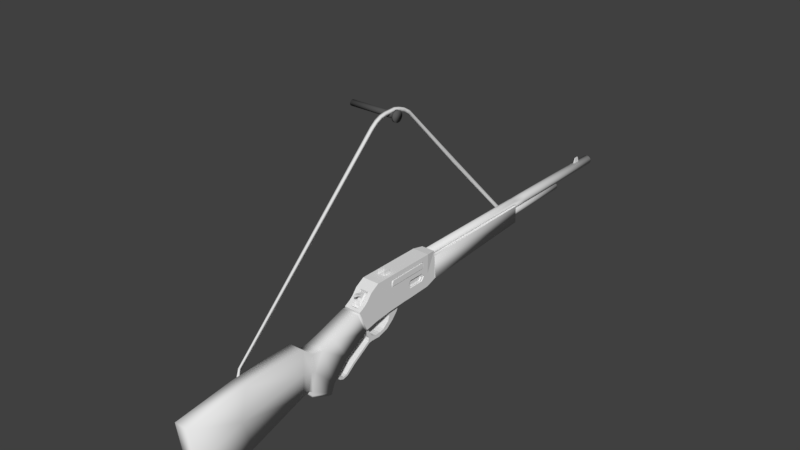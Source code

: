 # Source: gun2.blend  (saved by Blender 2.77.0; exported with 4.5.12 LTS)
import bpy
from mathutils import Matrix  # noqa: F401  (used for matrix-valued properties, if any)

bpy.ops.wm.read_factory_settings(use_empty=True)
scene = bpy.context.scene
scene.name = 'Scene'

# ---- collections
col_collection_1 = bpy.data.collections.new('Collection 1'); scene.collection.children.link(col_collection_1)

# ---- materials (node trees are filled in below, after node groups)
mat_material_001 = bpy.data.materials.new('Material.001')
mat_material_001.alpha_threshold = 0.0
mat_material_001.use_transparent_shadow = False
mat_material_001.diffuse_color = (0.1107, 0.1107, 0.1107, 1.0)
mat_material_001.roughness = 0.5
mat_material_003 = bpy.data.materials.new('Material.003')
mat_material_003.alpha_threshold = 0.0
mat_material_003.use_transparent_shadow = False
mat_material_003.roughness = 0.5
mat_material_003.specular_intensity = 0.25

# ---- material node trees

# ---- world
world_world = bpy.data.worlds.new('World'); scene.world = world_world
world_world.color = (0.05088, 0.05088, 0.05088)
world_world.use_sun_shadow = False
world_world.sun_shadow_jitter_overblur = 0.0
world_world.cycles.sampling_method = 'MANUAL'

# ---- meshes
me_cylinder = bpy.data.meshes.new('Cylinder')
me_cylinder.from_pydata([(-0.04242, 1.132, -16.55), (-0.04242, 1.132, 2.054), (0.1904, 1.109, -16.55), (0.1904, 1.109, 2.054), (0.4143, 1.041, -16.55), (0.4143, 1.041, 2.054), (0.6207, 0.9312, -16.55), (0.6207, 0.9312, 2.054), (0.8015, 0.7827, -16.55), (0.8015, 0.7827, 2.054), (0.9499, 0.6019, -16.55), (0.9499, 0.6019, 2.054), (1.06, 0.3955, -16.55), (1.06, 0.3955, 2.054), (1.128, 0.1716, -16.55), (1.128, 0.1716, 2.054), (1.151, -0.06119, -16.55), (1.151, -0.06119, 2.054), (1.128, -0.294, -16.55), (1.128, -0.294, 2.054), (1.06, -0.5179, -16.55), (1.06, -0.5179, 2.054), (0.9499, -0.7243, -16.55), (0.9499, -0.7243, 2.054), (0.8015, -0.9051, -16.55), (0.8015, -0.9051, 2.054), (0.6207, -1.054, -16.55), (0.6207, -1.054, 2.054), (0.4143, -1.164, -16.55), (0.4143, -1.164, 2.054), (0.1904, -1.232, -16.55), (0.1904, -1.232, 2.054), (-0.04242, -1.255, -16.55), (-0.04242, -1.255, 2.054), (-0.2753, -1.232, -16.55), (-0.2753, -1.232, 2.054), (-0.4992, -1.164, -16.55), (-0.4992, -1.164, 2.054), (-0.7055, -1.054, -16.55), (-0.7055, -1.054, 2.054), (-0.8864, -0.9051, -16.55), (-0.8863, -0.9051, 2.054), (-1.035, -0.7243, -16.55), (-1.035, -0.7243, 2.054), (-1.145, -0.5179, -16.55), (-1.145, -0.5179, 2.054), (-1.213, -0.294, -16.55), (-1.213, -0.294, 2.054), (-1.236, -0.06119, -16.55), (-1.236, -0.06119, 2.054), (-1.213, 0.1717, -16.55), (-1.213, 0.1717, 2.054), (-1.145, 0.3955, -16.55), (-1.145, 0.3955, 2.054), (-1.035, 0.6019, -16.55), (-1.035, 0.6019, 2.054), (-0.8863, 0.7827, -16.55), (-0.8863, 0.7827, 2.054), (-0.7055, 0.9312, -16.55), (-0.7055, 0.9312, 2.054), (-0.4991, 1.041, -16.55), (-0.4991, 1.041, 2.054), (-0.2753, 1.109, -16.55), (-0.2753, 1.109, 2.054), (-0.04242, 1.132, 3.582), (0.1904, 1.109, 3.582), (0.4143, 1.041, 3.582), (0.6207, 0.9312, 3.582), (0.8015, 0.7827, 3.582), (0.9499, 0.6019, 3.582), (1.06, 0.3955, 3.582), (1.128, 0.1716, 3.582), (1.151, -0.06119, 3.582), (1.128, -0.294, 3.582), (1.06, -0.5179, 3.582), (0.9499, -0.7243, 3.582), (0.8015, -0.9051, 3.582), (0.6207, -1.054, 3.582), (0.4143, -1.164, 3.582), (0.1904, -1.232, 3.582), (-0.04242, -1.255, 3.582), (-0.2753, -1.232, 3.582), (-0.4992, -1.164, 3.582), (-0.7055, -1.054, 3.582), (-0.8863, -0.9051, 3.582), (-1.035, -0.7243, 3.582), (-1.145, -0.5179, 3.582), (-1.213, -0.294, 3.582), (-1.236, -0.06119, 3.582), (-1.213, 0.1717, 3.582), (-1.145, 0.3955, 3.582), (-1.035, 0.6019, 3.582), (-0.8863, 0.7827, 3.582), (-0.7055, 0.9312, 3.582), (-0.4991, 1.041, 3.582), (-0.2753, 1.109, 3.582), (-0.04242, 2.191, 3.582), (0.397, 2.148, 3.582), (0.8196, 2.02, 3.582), (1.209, 1.812, 3.582), (1.55, 1.532, 3.582), (1.831, 1.19, 3.582), (2.039, 0.8008, 3.582), (2.167, 0.3783, 3.582), (2.21, -0.06119, 3.582), (2.167, -0.5006, 3.582), (2.039, -0.9232, 3.582), (1.831, -1.313, 3.582), (1.55, -1.654, 3.582), (1.209, -1.934, 3.582), (0.8196, -2.142, 3.582), (0.397, -2.27, 3.582), (-0.04242, -2.314, 3.582), (-0.4819, -2.27, 3.582), (-0.9044, -2.142, 3.582), (-1.294, -1.934, 3.582), (-1.635, -1.654, 3.582), (-1.915, -1.313, 3.582), (-2.124, -0.9232, 3.582), (-2.252, -0.5006, 3.582), (-2.295, -0.06119, 3.582), (-2.252, 0.3783, 3.582), (-2.124, 0.8008, 3.582), (-1.915, 1.19, 3.582), (-1.635, 1.532, 3.582), (-1.294, 1.812, 3.582), (-0.9044, 2.02, 3.582), (-0.4819, 2.148, 3.582), (-0.04242, 2.191, 4.588), (0.397, 2.148, 4.588), (0.8196, 2.02, 4.588), (1.209, 1.812, 4.588), (1.55, 1.532, 4.588), (1.831, 1.19, 4.588), (2.039, 0.8008, 4.588), (2.167, 0.3783, 4.588), (2.21, -0.06119, 4.588), (2.167, -0.5006, 4.588), (2.039, -0.9232, 4.588), (1.831, -1.313, 4.588), (1.55, -1.654, 4.588), (1.209, -1.934, 4.588), (0.8196, -2.142, 4.588), (0.397, -2.27, 4.588), (-0.04242, -2.314, 4.588), (-0.4819, -2.27, 4.588), (-0.9044, -2.142, 4.588), (-1.294, -1.934, 4.588), (-1.635, -1.654, 4.588), (-1.915, -1.313, 4.588), (-2.124, -0.9232, 4.588), (-2.252, -0.5006, 4.588), (-2.295, -0.06119, 4.588), (-2.252, 0.3783, 4.588), (-2.124, 0.8008, 4.588), (-1.915, 1.19, 4.588), (-1.635, 1.532, 4.588), (-1.294, 1.812, 4.588), (-0.9044, 2.02, 4.588), (-0.4819, 2.148, 4.588)], [], [(0, 1, 3, 2), (2, 3, 5, 4), (4, 5, 7, 6), (6, 7, 9, 8), (8, 9, 11, 10), (10, 11, 13, 12), (12, 13, 15, 14), (14, 15, 17, 16), (16, 17, 19, 18), (18, 19, 21, 20), (20, 21, 23, 22), (22, 23, 25, 24), (24, 25, 27, 26), (26, 27, 29, 28), (28, 29, 31, 30), (30, 31, 33, 32), (32, 33, 35, 34), (34, 35, 37, 36), (36, 37, 39, 38), (38, 39, 41, 40), (40, 41, 43, 42), (42, 43, 45, 44), (44, 45, 47, 46), (46, 47, 49, 48), (48, 49, 51, 50), (50, 51, 53, 52), (52, 53, 55, 54), (54, 55, 57, 56), (56, 57, 59, 58), (58, 59, 61, 60), (19, 17, 72, 73), (60, 61, 63, 62), (62, 63, 1, 0), (0, 2, 4, 6, 8, 10, 12, 14, 16, 18, 20, 22, 24, 26, 28, 30, 32, 34, 36, 38, 40, 42, 44, 46, 48, 50, 52, 54, 56, 58, 60, 62), (75, 74, 106, 107), (37, 35, 81, 82), (55, 53, 90, 91), (11, 9, 68, 69), (29, 27, 77, 78), (47, 45, 86, 87), (3, 1, 64, 65), (1, 63, 95, 64), (21, 19, 73, 74), (39, 37, 82, 83), (57, 55, 91, 92), (13, 11, 69, 70), (31, 29, 78, 79), (49, 47, 87, 88), (5, 3, 65, 66), (23, 21, 74, 75), (41, 39, 83, 84), (59, 57, 92, 93), (15, 13, 70, 71), (33, 31, 79, 80), (51, 49, 88, 89), (7, 5, 66, 67), (25, 23, 75, 76), (43, 41, 84, 85), (61, 59, 93, 94), (17, 15, 71, 72), (35, 33, 80, 81), (53, 51, 89, 90), (9, 7, 67, 68), (27, 25, 76, 77), (45, 43, 85, 86), (63, 61, 94, 95), (110, 109, 141, 142), (89, 88, 120, 121), (76, 75, 107, 108), (90, 89, 121, 122), (77, 76, 108, 109), (91, 90, 122, 123), (78, 77, 109, 110), (65, 64, 96, 97), (92, 91, 123, 124), (79, 78, 110, 111), (66, 65, 97, 98), (93, 92, 124, 125), (80, 79, 111, 112), (67, 66, 98, 99), (94, 93, 125, 126), (81, 80, 112, 113), (68, 67, 99, 100), (95, 94, 126, 127), (82, 81, 113, 114), (69, 68, 100, 101), (64, 95, 127, 96), (83, 82, 114, 115), (70, 69, 101, 102), (84, 83, 115, 116), (71, 70, 102, 103), (85, 84, 116, 117), (72, 71, 103, 104), (86, 85, 117, 118), (73, 72, 104, 105), (87, 86, 118, 119), (74, 73, 105, 106), (88, 87, 119, 120), (129, 128, 159, 158, 157, 156, 155, 154, 153, 152, 151, 150, 149, 148, 147, 146, 145, 144, 143, 142, 141, 140, 139, 138, 137, 136, 135, 134, 133, 132, 131, 130), (97, 96, 128, 129), (124, 123, 155, 156), (111, 110, 142, 143), (98, 97, 129, 130), (125, 124, 156, 157), (112, 111, 143, 144), (99, 98, 130, 131), (126, 125, 157, 158), (113, 112, 144, 145), (100, 99, 131, 132), (127, 126, 158, 159), (114, 113, 145, 146), (101, 100, 132, 133), (96, 127, 159, 128), (115, 114, 146, 147), (102, 101, 133, 134), (116, 115, 147, 148), (103, 102, 134, 135), (117, 116, 148, 149), (104, 103, 135, 136), (118, 117, 149, 150), (105, 104, 136, 137), (119, 118, 150, 151), (106, 105, 137, 138), (120, 119, 151, 152), (107, 106, 138, 139), (121, 120, 152, 153), (108, 107, 139, 140), (122, 121, 153, 154), (109, 108, 140, 141), (123, 122, 154, 155)])
me_cylinder.polygons.foreach_set('use_smooth', [True] * 130)
me_cylinder.materials.append(mat_material_001)
me_cylinder.use_remesh_preserve_volume = False
me_cylinder.use_remesh_preserve_attributes = False
me_cylinder.use_mirror_vertex_groups = False
me_cylinder.update()
me_cube_001 = bpy.data.meshes.new('Cube.001')
me_cube_001.from_pydata([(-0.7661, -4.029, -1.274), (-0.7661, -4.829, 0.6383), (-0.7661, -2.945, -1.063), (-0.7661, -3.961, 1.194), (0.7661, -4.029, -1.274), (0.7661, -4.829, 0.6383), (0.7661, -2.945, -1.063), (0.7661, -3.961, 1.194), (-0.7661, -1.261, -0.8953), (-0.7661, -3.485, 1.769), (0.7661, -1.261, -0.8953), (0.7661, -3.485, 1.769), (-0.7661, -4.294, 0.9298), (-0.7661, -3.575, -1.196), (0.7661, -4.294, 0.9298), (0.7661, -3.575, -1.196), (-0.7661, 0.571, -0.8054), (-0.7661, -2.669, 2.252), (0.7661, 0.571, -0.8054), (0.7661, -2.669, 2.252), (-0.7661, 1.056, -0.8125), (-0.7661, 1.062, 2.245), (0.7661, 1.056, -0.8125), (0.7661, 1.062, 2.245), (-0.7661, 3.424, -0.7203), (-0.7661, 3.48, 2.24), (0.7661, 3.424, -0.7203), (0.7661, 3.48, 2.24), (-0.7661, 4.413, -0.3865), (-0.6104, 4.439, 2.115), (0.7661, 4.413, -0.3865), (0.6104, 4.439, 2.115), (-0.4131, -3.47, 1.769), (0.4523, -3.483, 1.769), (-0.4452, -3.965, 1.194), (0.4752, -3.964, 1.194), (0.4325, -4.293, 0.9298), (-0.4464, -4.305, 0.9298), (0.3311, -4.625, 0.7568), (-0.3232, -4.613, 0.7489), (-0.3154, -3.347, 1.301), (0.3506, -3.357, 1.301), (-0.3402, -3.728, 0.8589), (0.3683, -3.728, 0.8589), (0.3354, -3.981, 0.6554), (-0.341, -3.99, 0.6554), (0.2573, -4.236, 0.5222), (-0.2462, -4.227, 0.5161), (0.7661, 3.447, 0.4792), (0.7661, 1.058, 0.418), (0.7661, 2.961, 0.418), (0.7661, 2.71, 0.07609), (0.7661, 1.225, 0.07609), (0.7661, 1.225, 0.7927), (0.7661, 2.71, 0.7927), (0.6813, 2.961, 0.418), (0.6813, 2.71, 0.07609), (0.6813, 1.225, 0.07609), (0.6813, 1.058, 0.418), (0.6813, 1.225, 0.7927), (0.6813, 2.71, 0.7927), (0.6813, 2.757, 0.4203), (0.6813, 2.558, 0.1495), (0.6813, 1.382, 0.1495), (0.6813, 1.25, 0.4203), (0.6813, 1.382, 0.717), (0.6813, 2.558, 0.717), (0.5646, 2.757, 0.4203), (0.5646, 2.558, 0.1495), (0.5646, 1.382, 0.1495), (0.5646, 1.25, 0.4203), (0.5646, 1.382, 0.717), (0.5646, 2.558, 0.717), (0.7661, 1.061, 1.828), (0.7661, 1.06, 1.225), (0.7661, 2.788, 1.846), (0.7661, 2.757, 1.232), (0.7661, 2.869, 1.359), (0.7661, 2.89, 1.526), (0.7661, 2.844, 1.719), (0.7661, -1.014, 1.806), (0.7661, -1.105, 1.638), (0.7661, -1.11, 1.323), (0.7661, -1.07, 1.216), (0.6713, 1.061, 1.828), (0.6713, 1.06, 1.225), (0.6713, 2.788, 1.846), (0.6713, 2.757, 1.232), (0.6713, 2.869, 1.359), (0.6713, 2.89, 1.526), (0.6713, 2.844, 1.719), (0.6713, -1.014, 1.806), (0.6713, -1.105, 1.638), (0.6713, -1.11, 1.323), (0.6713, -1.07, 1.216), (0.6713, 1.062, 1.785), (0.6713, 1.061, 1.266), (0.6713, 2.755, 1.8), (0.6713, 2.725, 1.272), (0.6713, 2.835, 1.381), (0.6713, 2.855, 1.525), (0.6713, 2.81, 1.691), (0.6713, -0.9735, 1.766), (0.6713, -1.063, 1.621), (0.6713, -1.068, 1.351), (0.6713, -1.028, 1.259), (0.8233, 1.063, 1.773), (0.8233, 1.062, 1.278), (0.8233, 2.681, 1.788), (0.8233, 2.652, 1.283), (0.8233, 2.757, 1.387), (0.8233, 2.776, 1.525), (0.8233, 2.733, 1.684), (0.8233, -0.8815, 1.755), (0.8233, -0.9672, 1.617), (0.8233, -0.972, 1.358), (0.8233, -0.9339, 1.271), (-0.3517, -1.403, 2.209), (-0.3517, -1.403, 2.582), (-0.3517, -0.7466, 2.209), (-0.3517, -0.7466, 2.582), (0.3044, -1.403, 2.209), (0.3044, -1.403, 2.582), (0.3044, -0.7466, 2.209), (0.3044, -0.7466, 2.582), (-0.2707, -0.7466, 2.582), (-0.2707, -0.7466, 2.209), (-0.2707, -1.403, 2.582), (-0.2707, -1.403, 2.209), (0.2269, -0.7466, 2.582), (0.2269, -1.403, 2.209), (0.2269, -0.7466, 2.209), (0.2269, -1.403, 2.582), (-0.2316, -0.7466, 2.209), (-0.201, -1.403, 2.276), (-0.201, -0.7466, 2.276), (-0.2316, -1.403, 2.209), (0.1601, -0.7466, 2.276), (0.1907, -1.403, 2.209), (0.1907, -0.7466, 2.209), (0.1601, -1.403, 2.276), (-0.2495, -3.517, 1.612), (0.2799, -3.525, 1.611), (-0.2691, -3.847, 1.218), (0.2939, -3.846, 1.218), (0.2678, -4.037, 1.044), (-0.2698, -4.044, 1.044), (0.2058, -4.185, 0.8462), (-0.1945, -4.178, 0.8419), (-0.1638, -3.625, 1.621), (0.1892, -3.63, 1.62), (-0.1769, -3.848, 1.331), (0.1986, -3.848, 1.331), (0.1811, -3.975, 1.215), (-0.1773, -3.98, 1.214), (0.1398, -4.074, 1.083), (-0.1271, -4.069, 1.08), (-0.1638, -3.8, 1.637), (0.1892, -3.805, 1.637), (-0.1769, -3.948, 1.385), (0.1985, -3.948, 1.385), (0.1811, -3.966, 1.276), (-0.1773, -3.971, 1.275), (-0.1652, -4.022, 1.668), (0.1877, -4.028, 1.668), (-0.1783, -4.072, 1.493), (0.1971, -4.071, 1.493), (-0.148, -4.273, 1.757), (0.1671, -4.278, 1.757), (-0.1597, -4.301, 1.65), (0.1754, -4.301, 1.65), (-0.1144, -4.452, 1.768), (0.1299, -4.455, 1.768), (-0.1234, -4.46, 1.663), (0.1363, -4.46, 1.663), (-0.06536, -4.626, 1.728), (0.07769, -4.628, 1.728), (-0.07067, -4.631, 1.667), (0.08148, -4.631, 1.667), (-0.712, -4.058, -1.206), (-0.712, -4.801, 0.5708), (0.712, -4.058, -1.206), (0.712, -4.801, 0.5708), (-0.7899, -4.253, -1.449), (-0.7899, -5.078, 0.5226), (0.7899, -4.253, -1.449), (0.7899, -5.078, 0.5226), (-0.7899, -6.368, -2.635), (-0.7899, -7.777, -0.3285), (0.7899, -6.368, -2.635), (0.7899, -7.777, -0.3285), (-0.7899, -7.876, -4.209), (-0.7899, -9.048, -0.6547), (0.7899, -7.876, -4.209), (0.7899, -9.048, -0.6547), (-0.7899, -8.103, -4.742), (-0.7899, -9.837, -2.145), (0.7899, -8.103, -4.742), (0.7899, -9.837, -2.145), (-0.7899, -8.196, -5.038), (-0.7899, -10.26, -4.031), (0.7899, -8.196, -5.038), (0.7899, -10.26, -4.031), (-0.6614, -8.449, -5.102), (-0.6614, -10.18, -4.259), (0.6614, -8.449, -5.102), (0.6614, -10.18, -4.259), (-0.7899, -10.24, -3.676), (0.7899, -10.24, -3.676), (-0.7899, -8.15, -4.89), (0.7899, -8.15, -4.89), (-0.6643, -9.942, -0.5698), (0.6643, -9.942, -0.5698), (-0.6643, -10.13, -2.01), (0.6643, -10.13, -2.01), (-0.6643, -10.52, -3.526), (0.6643, -10.52, -3.526), (-0.6643, -10.93, 0.3157), (0.6643, -10.93, 0.3157), (-0.6643, -10.95, -1.808), (0.6643, -10.95, -1.808), (-0.6643, -11.07, -3.688), (0.6643, -11.07, -3.688), (-0.6643, -16.61, 0.1767), (0.6643, -16.61, 0.1767), (-0.6643, -17.13, -2.537), (0.6643, -17.13, -2.537), (-0.6643, -16.27, -5.357), (0.6643, -16.27, -5.357), (-0.6643, -21.84, -0.4351), (0.6643, -21.84, -0.4351), (-0.6643, -21.36, -3.76), (0.6643, -21.36, -3.76), (-0.6643, -21.81, -7.127), (0.6643, -21.81, -7.127), (-0.7142, 4.414, -0.3018), (-0.6452, 4.438, 1.568), (0.7142, 4.414, -0.3018), (0.645, 4.438, 1.568), (-0.7687, 4.489, -0.3914), (-0.609, 4.522, 1.586), (0.7687, 4.489, -0.3914), (0.609, 4.522, 1.586), (-0.4579, 16.47, -0.03816), (-0.4336, 16.43, 1.572), (0.4579, 16.47, -0.03816), (0.4336, 16.43, 1.572), (-0.02234, 16.45, 2.111), (-0.02234, 4.466, 2.111), (0.05667, 16.45, 2.106), (0.05667, 4.466, 2.106), (0.1326, 16.45, 2.09), (0.1326, 4.466, 2.09), (0.2027, 16.45, 2.065), (0.2027, 4.466, 2.065), (0.264, 16.45, 2.03), (0.264, 4.466, 2.03), (0.3144, 16.45, 1.988), (0.3144, 4.466, 1.988), (0.3518, 16.45, 1.94), (0.3518, 4.466, 1.94), (0.3749, 16.45, 1.888), (0.3749, 4.466, 1.888), (0.3827, 16.45, 1.834), (0.3827, 4.466, 1.834), (0.3749, 16.45, 1.78), (0.3749, 4.466, 1.78), (0.3518, 16.45, 1.728), (0.3518, 4.466, 1.728), (0.3144, 16.45, 1.68), (0.3144, 4.466, 1.68), (0.264, 16.45, 1.638), (0.264, 4.466, 1.638), (0.2027, 16.45, 1.604), (0.2027, 4.466, 1.604), (0.1326, 16.45, 1.578), (0.1326, 4.466, 1.578), (0.05667, 16.45, 1.562), (0.05667, 4.466, 1.562), (-0.02234, 16.45, 1.557), (-0.02234, 4.466, 1.557), (-0.1014, 16.45, 1.562), (-0.1014, 4.466, 1.562), (-0.1773, 16.45, 1.578), (-0.1773, 4.466, 1.578), (-0.2473, 16.45, 1.604), (-0.2473, 4.466, 1.604), (-0.3087, 16.45, 1.638), (-0.3087, 4.466, 1.638), (-0.3591, 16.45, 1.68), (-0.3591, 4.466, 1.68), (-0.3965, 16.45, 1.728), (-0.3965, 4.466, 1.728), (-0.4196, 16.45, 1.78), (-0.4196, 4.466, 1.78), (-0.4273, 16.45, 1.834), (-0.4273, 4.466, 1.834), (-0.4196, 16.45, 1.888), (-0.4196, 4.466, 1.888), (-0.3965, 16.45, 1.94), (-0.3965, 4.466, 1.94), (-0.3591, 16.45, 1.988), (-0.3591, 4.466, 1.988), (-0.3087, 16.45, 2.03), (-0.3087, 4.466, 2.03), (-0.2473, 16.45, 2.065), (-0.2473, 4.466, 2.065), (-0.1773, 16.45, 2.09), (-0.1773, 4.466, 2.09), (-0.1014, 16.45, 2.106), (-0.1014, 4.466, 2.106), (-0.02234, 16.47, 2.108), (0.06784, 16.47, 2.1), (0.1546, 16.47, 2.075), (0.2345, 16.47, 2.035), (0.3045, 16.47, 1.981), (0.362, 16.47, 1.914), (0.4047, 16.47, 1.839), (0.431, 16.47, 1.757), (0.4399, 16.47, 1.672), (0.431, 16.47, 1.587), (0.4047, 16.47, 1.505), (0.362, 16.47, 1.43), (0.3045, 16.47, 1.363), (0.2345, 16.47, 1.309), (0.1546, 16.47, 1.269), (0.06784, 16.47, 1.244), (-0.02234, 16.47, 1.236), (-0.1125, 16.47, 1.244), (-0.1992, 16.47, 1.269), (-0.2792, 16.47, 1.309), (-0.3492, 16.47, 1.363), (-0.4067, 16.47, 1.43), (-0.4494, 16.47, 1.505), (-0.4757, 16.47, 1.587), (-0.4846, 16.47, 1.672), (-0.4757, 16.47, 1.757), (-0.4494, 16.47, 1.839), (-0.4067, 16.47, 1.914), (-0.3492, 16.47, 1.981), (-0.2792, 16.47, 2.035), (-0.1992, 16.47, 2.075), (-0.1125, 16.47, 2.1), (-0.02234, 17.84, 2.108), (0.06784, 17.84, 2.1), (0.1546, 17.84, 2.075), (0.2345, 17.84, 2.035), (0.3045, 17.84, 1.981), (0.362, 17.84, 1.914), (0.4047, 17.84, 1.839), (0.431, 17.84, 1.757), (0.4399, 17.84, 1.672), (0.431, 17.84, 1.587), (0.4047, 17.84, 1.505), (0.362, 17.84, 1.43), (0.3045, 17.84, 1.363), (0.2345, 17.84, 1.309), (0.1546, 17.84, 1.269), (0.06784, 17.84, 1.244), (-0.02234, 17.84, 1.236), (-0.1125, 17.84, 1.244), (-0.1992, 17.84, 1.269), (-0.2792, 17.84, 1.309), (-0.3492, 17.84, 1.363), (-0.4067, 17.84, 1.43), (-0.4494, 17.84, 1.505), (-0.4757, 17.84, 1.587), (-0.4846, 17.84, 1.672), (-0.4757, 17.84, 1.757), (-0.4494, 17.84, 1.839), (-0.4067, 17.84, 1.914), (-0.3492, 17.84, 1.981), (-0.2792, 17.84, 2.035), (-0.1992, 17.84, 2.075), (-0.1125, 17.84, 2.1), (-0.02234, 29.15, 2.108), (0.06784, 29.15, 2.1), (0.1546, 29.15, 2.075), (0.2345, 29.15, 2.035), (0.3045, 29.15, 1.981), (0.362, 29.15, 1.914), (0.4047, 29.15, 1.839), (0.431, 29.15, 1.757), (0.4399, 29.15, 1.672), (0.431, 29.15, 1.587), (0.4047, 29.15, 1.505), (0.362, 29.15, 1.43), (0.3045, 29.15, 1.363), (0.2345, 29.15, 1.309), (0.1546, 29.15, 1.269), (0.06784, 29.15, 1.244), (-0.02234, 29.15, 1.236), (-0.1125, 29.15, 1.244), (-0.1992, 29.15, 1.269), (-0.2792, 29.15, 1.309), (-0.3492, 29.15, 1.363), (-0.4067, 29.15, 1.43), (-0.4494, 29.15, 1.505), (-0.4757, 29.15, 1.587), (-0.4846, 29.15, 1.672), (-0.4757, 29.15, 1.757), (-0.4494, 29.15, 1.839), (-0.4067, 29.15, 1.914), (-0.3492, 29.15, 1.981), (-0.2792, 29.15, 2.035), (-0.1992, 29.15, 2.075), (-0.1125, 29.15, 2.1), (-0.02234, 16.36, 1.24), (0.05522, 16.36, 1.233), (0.1298, 16.36, 1.211), (0.1985, 16.36, 1.176), (0.2588, 16.36, 1.13), (0.3082, 16.36, 1.073), (0.345, 16.36, 1.008), (0.3676, 16.36, 0.9376), (0.3752, 16.36, 0.8644), (0.3676, 16.36, 0.7912), (0.345, 16.36, 0.7208), (0.3082, 16.36, 0.6559), (0.2588, 16.36, 0.599), (0.1985, 16.36, 0.5524), (0.1298, 16.36, 0.5177), (0.05522, 16.36, 0.4963), (-0.02234, 16.36, 0.4891), (-0.09991, 16.36, 0.4963), (-0.1745, 16.36, 0.5177), (-0.2432, 16.36, 0.5524), (-0.3035, 16.36, 0.599), (-0.3529, 16.36, 0.6559), (-0.3897, 16.36, 0.7208), (-0.4123, 16.36, 0.7912), (-0.4199, 16.36, 0.8644), (-0.4123, 16.36, 0.9376), (-0.3897, 16.36, 1.008), (-0.3529, 16.36, 1.073), (-0.3035, 16.36, 1.13), (-0.2432, 16.36, 1.176), (-0.1745, 16.36, 1.211), (-0.09991, 16.36, 1.233), (-0.02234, 23.36, 1.34), (0.05522, 23.36, 1.333), (0.1298, 23.36, 1.312), (0.1985, 23.36, 1.277), (0.2588, 23.36, 1.23), (0.3082, 23.36, 1.173), (0.345, 23.36, 1.108), (0.3676, 23.36, 1.038), (0.3752, 23.36, 0.9648), (0.3676, 23.36, 0.8916), (0.345, 23.36, 0.8212), (0.3082, 23.36, 0.7563), (0.2588, 23.36, 0.6995), (0.1985, 23.36, 0.6528), (0.1298, 23.36, 0.6181), (0.05522, 23.36, 0.5967), (-0.02234, 23.36, 0.5895), (-0.09991, 23.36, 0.5967), (-0.1745, 23.36, 0.6181), (-0.2432, 23.36, 0.6528), (-0.3035, 23.36, 0.6995), (-0.3529, 23.36, 0.7563), (-0.3897, 23.36, 0.8212), (-0.4123, 23.36, 0.8916), (-0.4199, 23.36, 0.9648), (-0.4123, 23.36, 1.038), (-0.3897, 23.36, 1.108), (-0.3529, 23.36, 1.173), (-0.3035, 23.36, 1.23), (-0.2432, 23.36, 1.277), (-0.1745, 23.36, 1.312), (-0.09991, 23.36, 1.333), (0.01183, 27.35, 2.58), (0.0463, 27.5, 2.082), (0.01183, 26.94, 2.58), (0.0463, 26.79, 2.088), (-0.05652, 27.35, 2.58), (-0.09098, 27.5, 2.082), (-0.05652, 26.94, 2.58), (-0.09098, 26.79, 2.088), (-0.02234, 29.15, 2.006), (0.04678, 29.15, 2.0), (0.1132, 29.15, 1.981), (0.1745, 29.15, 1.95), (0.2282, 29.15, 1.908), (0.2722, 29.15, 1.858), (0.305, 29.15, 1.8), (0.3251, 29.15, 1.737), (0.332, 29.15, 1.672), (0.3251, 29.15, 1.607), (0.305, 29.15, 1.544), (0.2722, 29.15, 1.486), (0.2282, 29.15, 1.436), (0.1745, 29.15, 1.394), (0.1132, 29.15, 1.363), (0.04678, 29.15, 1.344), (-0.02234, 29.15, 1.338), (-0.09146, 29.15, 1.344), (-0.1579, 29.15, 1.363), (-0.2192, 29.15, 1.394), (-0.2729, 29.15, 1.436), (-0.3169, 29.15, 1.486), (-0.3497, 29.15, 1.544), (-0.3698, 29.15, 1.607), (-0.3766, 29.15, 1.672), (-0.3698, 29.15, 1.737), (-0.3497, 29.15, 1.8), (-0.3169, 29.15, 1.858), (-0.2729, 29.15, 1.908), (-0.2192, 29.15, 1.95), (-0.1579, 29.15, 1.981), (-0.09146, 29.15, 2.0), (-0.02234, 19.48, 2.006), (0.04678, 19.48, 2.0), (0.1132, 19.48, 1.981), (0.1745, 19.48, 1.95), (0.2282, 19.48, 1.908), (0.2722, 19.48, 1.858), (0.305, 19.48, 1.8), (0.3251, 19.48, 1.737), (0.332, 19.48, 1.672), (0.3251, 19.48, 1.607), (0.305, 19.48, 1.544), (0.2722, 19.48, 1.486), (0.2282, 19.48, 1.435), (0.1745, 19.48, 1.394), (0.1132, 19.48, 1.363), (0.04678, 19.48, 1.344), (-0.02234, 19.48, 1.338), (-0.09146, 19.48, 1.344), (-0.1579, 19.48, 1.363), (-0.2192, 19.48, 1.394), (-0.2729, 19.48, 1.435), (-0.3169, 19.48, 1.486), (-0.3497, 19.48, 1.544), (-0.3698, 19.48, 1.607), (-0.3766, 19.48, 1.672), (-0.3698, 19.48, 1.737), (-0.3497, 19.48, 1.8), (-0.3169, 19.48, 1.858), (-0.2729, 19.48, 1.908), (-0.2192, 19.48, 1.95), (-0.1579, 19.48, 1.981), (-0.09146, 19.48, 2.0), (-0.3675, -1.048, -1.12), (0.3675, -1.048, -1.12), (-0.3675, 0.2958, -1.035), (0.3675, 0.2958, -1.035), (0.3675, 0.571, -0.8054), (-0.3675, 0.571, -0.8054), (0.3675, -1.261, -0.8953), (-0.3675, -1.261, -0.8953), (-0.3675, -0.9022, -1.637), (0.3675, -0.9022, -1.637), (-0.3675, -0.03247, -1.656), (0.3675, -0.03247, -1.656), (-0.3675, -1.033, -2.029), (0.3675, -1.033, -2.029), (-0.3675, -0.5237, -2.191), (0.3675, -0.5237, -2.191), (-0.3675, -1.612, -2.493), (0.3675, -1.612, -2.493), (-0.3675, -1.192, -2.709), (0.3675, -1.192, -2.709), (-0.3675, -2.061, -2.625), (0.3675, -2.061, -2.625), (-0.3675, -2.168, -2.985), (0.3675, -2.168, -2.985), (-0.3675, -2.615, -2.623), (0.3675, -2.615, -2.623), (-0.3675, -3.043, -2.933), (0.3675, -3.043, -2.933), (-0.3675, -3.053, -2.445), (0.3675, -3.053, -2.445), (-0.3675, -3.368, -2.508), (0.3675, -3.368, -2.508), (-0.3675, -3.648, -1.364), (0.3675, -3.648, -1.364), (-0.3675, -3.819, -1.609), (0.3675, -3.819, -1.609), (-0.3675, -3.882, -1.258), (0.3675, -3.882, -1.258), (-0.3675, -3.923, -1.58), (0.3675, -3.923, -1.58), (-0.3675, -5.569, -2.224), (0.3675, -5.569, -2.224), (-0.3675, -5.414, -2.343), (0.3675, -5.414, -2.343), (-0.3675, -6.822, -3.127), (0.3675, -6.822, -3.127), (-0.3675, -6.683, -3.24), (0.3675, -6.683, -3.24), (-0.3675, -7.218, -3.893), (0.3675, -7.218, -3.893), (-0.3675, -6.995, -3.91), (0.3675, -6.995, -3.91), (-0.3675, -6.958, -3.575), (-0.3675, -7.138, -3.51), (0.3675, -7.138, -3.51), (0.3675, -6.958, -3.575), (-0.3675, -7.13, -4.333), (0.3675, -7.13, -4.333), (-0.3675, -6.922, -4.251), (0.3675, -6.922, -4.251), (-0.3675, -6.792, -4.637), (0.3675, -6.792, -4.637), (-0.3675, -6.68, -4.444), (0.3675, -6.68, -4.444), (-0.3675, -6.42, -4.784), (0.3675, -6.42, -4.784), (-0.3675, -6.397, -4.562), (0.3675, -6.397, -4.562), (-0.3675, -5.941, -4.677), (0.3675, -5.941, -4.677), (-0.3675, -6.084, -4.506), (0.3675, -6.084, -4.506), (-0.3675, -5.115, -4.056), (0.3675, -5.115, -4.056), (-0.3675, -5.228, -3.864), (0.3675, -5.228, -3.864), (-0.3675, -3.34, -2.972), (0.3675, -3.34, -2.972), (-0.3675, -3.453, -2.779), (0.3675, -3.453, -2.779), (-0.1508, -2.945, -1.063), (0.1508, -2.945, -1.063), (-0.1508, -3.575, -1.196), (0.1508, -3.575, -1.196), (-0.08161, -3.117, -1.157), (0.08161, -3.117, -1.157), (-0.08161, -3.459, -1.229), (0.08161, -3.459, -1.229), (-0.08161, -3.179, -1.523), (0.08161, -3.179, -1.523), (-0.08161, -3.356, -1.643), (0.08161, -3.356, -1.643), (-0.08161, -3.108, -1.862), (0.08161, -3.108, -1.862), (-0.08161, -3.206, -1.961), (0.08161, -3.206, -1.961), (-0.03346, -2.983, -2.067), (0.03346, -2.983, -2.067), (-0.03346, -3.024, -2.108), (0.03346, -3.024, -2.108), (-0.8644, -15.8, -0.9532), (-0.8644, -16.21, -0.548), (-0.8644, -15.4, -0.5441), (-0.8644, -15.81, -0.1389), (-0.5981, -15.8, -1.139), (-0.5981, -16.4, -0.5489), (-0.5981, -15.21, -0.5432), (-0.5981, -15.81, 0.04724), (-0.606, 15.67, 1.296), (-0.606, 15.91, 1.057), (-0.606, 15.43, 1.054), (-0.606, 15.67, 0.815), (-1.637, 3.702, 13.73), (-1.637, 3.771, 14.01), (-0.5899, 15.77, 1.084), (-0.589, 15.76, 1.154), (-0.7307, 15.18, 1.412), (-0.6005, 15.62, 0.9084), (-0.4487, 15.67, 0.7051), (-0.4487, 15.32, 1.054), (-0.4487, 16.02, 1.057), (-0.4487, 15.67, 1.406), (-0.8966, 15.52, 1.548), (-0.8966, 15.26, 1.355), (-0.7307, 15.44, 1.606), (-0.5878, 15.5, 1.028), (-1.534, 9.848, 7.73), (-1.534, 9.627, 7.487), (-1.384, 9.793, 7.78), (-1.384, 9.572, 7.537), (-1.384, 3.709, 14.03), (-1.384, 3.64, 13.75), (-1.637, -0.5012, 13.68), (-1.637, -0.6567, 13.92), (-1.384, -0.7105, 13.89), (-1.384, -0.555, 13.65), (-1.637, 1.487, 14.69), (-1.384, 1.424, 14.69), (-1.384, 1.395, 14.41), (-1.637, 1.458, 14.4), (-1.525, -15.26, -0.08736), (-1.427, -15.37, 0.1575), (-1.384, -15.26, 0.1591), (-1.384, -15.15, -0.08571), (-1.148, -15.83, -0.5545), (-1.051, -15.94, -0.3097), (-0.9201, -15.83, -0.308), (-1.018, -15.71, -0.5529), (-0.8285, -16.0, -0.7087), (-0.8362, -16.11, -0.4639), (-0.8291, -15.93, -0.3909), (-0.857, -15.82, -0.6357), (-1.384, 2.566, 14.6), (-1.637, 2.58, 14.31), (-1.637, 2.629, 14.59), (-1.384, 2.517, 14.32), (-1.637, 0.4151, 14.57), (-1.384, 0.4199, 14.29), (-1.384, 0.3567, 14.55), (-1.637, 0.4783, 14.31), (-1.384, 3.137, 14.39), (-1.637, 3.141, 14.1), (-1.637, 3.2, 14.38), (-1.384, 3.079, 14.11), (-1.637, 2.058, 14.72), (-1.384, 1.956, 14.45), (-1.384, 1.995, 14.73), (-1.637, 2.019, 14.44), (-1.384, 0.8903, 14.66), (-1.637, 0.9681, 14.39), (-1.637, 0.951, 14.67), (-1.384, 0.9074, 14.39), (-1.637, -0.1208, 14.33), (-1.384, -0.06756, 14.05), (-1.384, -0.1769, 14.3), (-1.637, -0.01145, 14.07)], [], [(12, 3, 2, 13), (6, 2, 8, 10), (14, 5, 4, 15), (5, 1, 180, 182), (6, 15, 626, 624), (14, 7, 35, 36), (8, 9, 17, 16), (3, 34, 32, 9), (2, 3, 9, 8), (7, 6, 10, 11), (5, 14, 36, 38, 39, 37, 12, 1), (0, 13, 15, 4), (7, 14, 15, 6), (1, 12, 13, 0), (19, 18, 22, 49, 74, 83, 82, 81, 80, 73, 23), (10, 8, 550, 549), (9, 32, 33, 11, 19, 17), (11, 10, 18, 19), (22, 20, 24, 26), (16, 17, 21, 20), (18, 16, 20, 22), (17, 19, 23, 21), (25, 27, 31, 29), (21, 23, 27, 25), (23, 73, 75, 27), (20, 21, 25, 24), (31, 30, 237, 238), (27, 48, 26, 30, 31), (24, 25, 29, 28), (26, 24, 28, 30), (47, 46, 147, 148), (33, 32, 40, 41), (37, 34, 3, 12), (32, 34, 42, 40), (34, 37, 45, 42), (33, 35, 7, 11), (43, 41, 142, 144), (44, 43, 144, 145), (37, 39, 47, 45), (38, 36, 44, 46), (36, 35, 43, 44), (35, 33, 41, 43), (39, 38, 46, 47), (58, 57, 63, 64), (48, 50, 51, 52, 49, 22, 26), (54, 53, 59, 60), (49, 52, 57, 58), (51, 50, 55, 56), (50, 54, 60, 55), (53, 49, 58, 59), (52, 51, 56, 57), (63, 62, 68, 69), (56, 55, 61, 62), (55, 60, 66, 61), (59, 58, 64, 65), (57, 56, 62, 63), (60, 59, 65, 66), (70, 69, 68, 67, 72, 71), (66, 65, 71, 72), (64, 63, 69, 70), (62, 61, 67, 68), (61, 66, 72, 67), (65, 64, 70, 71), (90, 86, 97, 101), (27, 75, 79, 78, 77, 76, 74, 49, 53, 54, 50, 48), (83, 74, 85, 94), (77, 78, 89, 88), (92, 93, 104, 103), (75, 73, 84, 86), (80, 81, 92, 91), (78, 79, 90, 89), (74, 76, 87, 85), (81, 82, 93, 92), (79, 75, 86, 90), (76, 77, 88, 87), (82, 83, 94, 93), (73, 80, 91, 84), (105, 96, 107, 116), (99, 100, 111, 110), (87, 88, 99, 98), (93, 94, 105, 104), (84, 91, 102, 95), (88, 89, 100, 99), (94, 85, 96, 105), (86, 84, 95, 97), (91, 92, 103, 102), (89, 90, 101, 100), (85, 87, 98, 96), (107, 109, 110, 111, 112, 108, 106), (106, 113, 114, 115, 116, 107), (97, 95, 106, 108), (102, 103, 114, 113), (100, 101, 112, 111), (96, 98, 109, 107), (103, 104, 115, 114), (101, 97, 108, 112), (98, 99, 110, 109), (104, 105, 116, 115), (95, 102, 113, 106), (118, 120, 119, 117), (129, 124, 123, 131), (124, 122, 121, 123), (127, 118, 117, 128), (127, 125, 120, 118), (134, 135, 125, 127), (134, 127, 128, 136), (120, 125, 126, 119), (122, 132, 130, 121), (122, 124, 129, 132), (137, 129, 131, 139), (125, 135, 133, 126), (140, 134, 136, 138), (140, 137, 135, 134), (132, 129, 137, 140), (132, 140, 138, 130), (135, 137, 139, 133), (147, 145, 153, 155), (146, 148, 156, 154), (141, 143, 151, 149), (42, 45, 146, 143), (41, 40, 141, 142), (40, 42, 143, 141), (45, 47, 148, 146), (46, 44, 145, 147), (154, 153, 161, 162), (154, 156, 155, 153), (151, 154, 162, 159), (145, 144, 152, 153), (144, 142, 150, 152), (148, 147, 155, 156), (143, 146, 154, 151), (142, 141, 149, 150), (161, 160, 159, 162), (157, 159, 165, 163), (150, 149, 157, 158), (149, 151, 159, 157), (153, 152, 160, 161), (152, 150, 158, 160), (163, 165, 169, 167), (158, 157, 163, 164), (160, 158, 164, 166), (159, 160, 166, 165), (169, 170, 174, 173), (165, 166, 170, 169), (166, 164, 168, 170), (164, 163, 167, 168), (174, 172, 176, 178), (170, 168, 172, 174), (168, 167, 171, 172), (167, 169, 173, 171), (175, 177, 178, 176), (172, 171, 175, 176), (171, 173, 177, 175), (173, 174, 178, 177), (179, 181, 185, 183), (4, 5, 182, 181), (1, 0, 179, 180), (0, 4, 181, 179), (186, 184, 188, 190), (181, 182, 186, 185), (182, 180, 184, 186), (180, 179, 183, 184), (188, 187, 191, 192), (184, 183, 187, 188), (183, 185, 189, 187), (185, 186, 190, 189), (191, 193, 197, 195), (187, 189, 193, 191), (189, 190, 194, 193), (190, 188, 192, 194), (208, 207, 200, 202), (193, 194, 198, 197), (196, 207, 215, 213), (192, 191, 195, 196), (199, 201, 205, 203), (207, 209, 199, 200), (209, 210, 201, 199), (210, 208, 202, 201), (206, 204, 203, 205), (201, 202, 206, 205), (202, 200, 204, 206), (200, 199, 203, 204), (197, 198, 208, 210), (195, 197, 210, 209), (196, 195, 209, 207), (198, 194, 212, 214), (211, 213, 219, 217), (213, 215, 221, 219), (208, 198, 214, 216), (207, 208, 216, 215), (192, 196, 213, 211), (194, 192, 211, 212), (222, 220, 226, 228), (221, 222, 228, 227), (215, 216, 222, 221), (216, 214, 220, 222), (214, 212, 218, 220), (212, 211, 217, 218), (223, 225, 231, 229), (225, 227, 233, 231), (220, 218, 224, 226), (218, 217, 223, 224), (219, 221, 227, 225), (217, 219, 225, 223), (230, 229, 231, 232), (232, 231, 233, 234), (227, 228, 234, 233), (228, 226, 232, 234), (226, 224, 230, 232), (224, 223, 229, 230), (237, 235, 239, 241), (28, 29, 236, 235), (30, 28, 235, 237), (242, 241, 245, 246), (236, 238, 242, 240), (238, 237, 241, 242), (235, 236, 240, 239), (244, 246, 245, 243), (239, 240, 244, 243), (241, 239, 243, 245), (240, 242, 246, 244), (247, 248, 250, 249), (249, 250, 252, 251), (251, 252, 254, 253), (253, 254, 256, 255), (255, 256, 258, 257), (257, 258, 260, 259), (259, 260, 262, 261), (261, 262, 264, 263), (263, 264, 266, 265), (265, 266, 268, 267), (267, 268, 270, 269), (269, 270, 272, 271), (271, 272, 274, 273), (273, 274, 276, 275), (275, 276, 278, 277), (277, 278, 280, 279), (279, 280, 282, 281), (281, 282, 284, 283), (283, 284, 286, 285), (285, 286, 288, 287), (287, 288, 290, 289), (289, 290, 292, 291), (291, 292, 294, 293), (293, 294, 296, 295), (295, 296, 298, 297), (297, 298, 300, 299), (299, 300, 302, 301), (301, 302, 304, 303), (303, 304, 306, 305), (305, 306, 308, 307), (250, 248, 310, 308, 306, 304, 302, 300, 298, 296, 294, 292, 290, 288, 286, 284, 282, 280, 278, 276, 274, 272, 270, 268, 266, 264, 262, 260, 258, 256, 254, 252), (31, 238, 236, 29), (307, 308, 310, 309), (309, 310, 248, 247), (259, 261, 318, 317), (314, 315, 347, 346), (277, 279, 327, 326), (295, 297, 336, 335), (251, 253, 314, 313), (269, 271, 323, 322), (287, 289, 332, 331), (305, 307, 341, 340), (261, 263, 319, 318), (279, 281, 328, 327), (297, 299, 337, 336), (253, 255, 315, 314), (271, 273, 324, 323), (289, 291, 333, 332), (307, 309, 342, 341), (263, 265, 320, 319), (281, 283, 329, 328), (299, 301, 338, 337), (255, 257, 316, 315), (273, 275, 325, 324), (291, 293, 334, 333), (247, 249, 312, 311), (309, 247, 311, 342), (265, 267, 321, 320), (283, 285, 330, 329), (301, 303, 339, 338), (257, 259, 317, 316), (275, 277, 326, 325), (293, 295, 335, 334), (249, 251, 313, 312), (267, 269, 322, 321), (285, 287, 331, 330), (303, 305, 340, 339), (349, 350, 382, 381), (341, 342, 374, 373), (328, 329, 361, 360), (315, 316, 348, 347), (342, 311, 343, 374), (329, 330, 362, 361), (316, 317, 349, 348), (330, 331, 363, 362), (317, 318, 350, 349), (331, 332, 364, 363), (318, 319, 351, 350), (332, 333, 365, 364), (319, 320, 352, 351), (333, 334, 366, 365), (320, 321, 353, 352), (334, 335, 367, 366), (321, 322, 354, 353), (335, 336, 368, 367), (322, 323, 355, 354), (336, 337, 369, 368), (323, 324, 356, 355), (337, 338, 370, 369), (324, 325, 357, 356), (311, 312, 344, 343), (338, 339, 371, 370), (325, 326, 358, 357), (312, 313, 345, 344), (339, 340, 372, 371), (326, 327, 359, 358), (313, 314, 346, 345), (340, 341, 373, 372), (327, 328, 360, 359), (405, 406, 510, 509), (363, 364, 396, 395), (350, 351, 383, 382), (364, 365, 397, 396), (351, 352, 384, 383), (365, 366, 398, 397), (352, 353, 385, 384), (366, 367, 399, 398), (353, 354, 386, 385), (367, 368, 400, 399), (354, 355, 387, 386), (368, 369, 401, 400), (355, 356, 388, 387), (369, 370, 402, 401), (356, 357, 389, 388), (343, 344, 376, 375), (370, 371, 403, 402), (357, 358, 390, 389), (344, 345, 377, 376), (371, 372, 404, 403), (358, 359, 391, 390), (345, 346, 378, 377), (372, 373, 405, 404), (359, 360, 392, 391), (346, 347, 379, 378), (373, 374, 406, 405), (360, 361, 393, 392), (347, 348, 380, 379), (374, 343, 375, 406), (361, 362, 394, 393), (348, 349, 381, 380), (362, 363, 395, 394), (410, 411, 443, 442), (437, 438, 470, 469), (424, 425, 457, 456), (411, 412, 444, 443), (438, 407, 439, 470), (425, 426, 458, 457), (412, 413, 445, 444), (426, 427, 459, 458), (413, 414, 446, 445), (427, 428, 460, 459), (414, 415, 447, 446), (428, 429, 461, 460), (415, 416, 448, 447), (429, 430, 462, 461), (416, 417, 449, 448), (430, 431, 463, 462), (417, 418, 450, 449), (431, 432, 464, 463), (418, 419, 451, 450), (432, 433, 465, 464), (419, 420, 452, 451), (433, 434, 466, 465), (420, 421, 453, 452), (407, 408, 440, 439), (434, 435, 467, 466), (421, 422, 454, 453), (408, 409, 441, 440), (435, 436, 468, 467), (422, 423, 455, 454), (409, 410, 442, 441), (436, 437, 469, 468), (423, 424, 456, 455), (439, 440, 441, 442, 443, 444, 445, 446, 447, 448, 449, 450, 451, 452, 453, 454, 455, 456, 457, 458, 459, 460, 461, 462, 463, 464, 465, 466, 467, 468, 469, 470), (472, 471, 473, 474), (474, 473, 477, 478), (478, 477, 475, 476), (476, 475, 471, 472), (471, 475, 477, 473), (498, 499, 531, 530), (392, 393, 497, 496), (379, 380, 484, 483), (406, 375, 479, 510), (393, 394, 498, 497), (380, 381, 485, 484), (394, 395, 499, 498), (381, 382, 486, 485), (395, 396, 500, 499), (382, 383, 487, 486), (396, 397, 501, 500), (383, 384, 488, 487), (397, 398, 502, 501), (384, 385, 489, 488), (398, 399, 503, 502), (385, 386, 490, 489), (399, 400, 504, 503), (386, 387, 491, 490), (400, 401, 505, 504), (387, 388, 492, 491), (401, 402, 506, 505), (388, 389, 493, 492), (375, 376, 480, 479), (402, 403, 507, 506), (389, 390, 494, 493), (376, 377, 481, 480), (403, 404, 508, 507), (390, 391, 495, 494), (377, 378, 482, 481), (404, 405, 509, 508), (391, 392, 496, 495), (378, 379, 483, 482), (511, 512, 513, 514, 515, 516, 517, 518, 519, 520, 521, 522, 523, 524, 525, 526, 527, 528, 529, 530, 531, 532, 533, 534, 535, 536, 537, 538, 539, 540, 541, 542), (485, 486, 518, 517), (499, 500, 532, 531), (486, 487, 519, 518), (500, 501, 533, 532), (487, 488, 520, 519), (501, 502, 534, 533), (488, 489, 521, 520), (502, 503, 535, 534), (489, 490, 522, 521), (503, 504, 536, 535), (490, 491, 523, 522), (504, 505, 537, 536), (491, 492, 524, 523), (505, 506, 538, 537), (492, 493, 525, 524), (479, 480, 512, 511), (506, 507, 539, 538), (493, 494, 526, 525), (480, 481, 513, 512), (507, 508, 540, 539), (494, 495, 527, 526), (481, 482, 514, 513), (508, 509, 541, 540), (495, 496, 528, 527), (482, 483, 515, 514), (509, 510, 542, 541), (496, 497, 529, 528), (483, 484, 516, 515), (510, 479, 511, 542), (497, 498, 530, 529), (484, 485, 517, 516), (543, 545, 553, 551), (16, 18, 547, 548), (548, 547, 546, 545), (547, 549, 544, 546), (8, 16, 548, 550), (18, 10, 549, 547), (549, 550, 543, 544), (550, 548, 545, 543), (554, 552, 556, 558), (544, 543, 551, 552), (546, 544, 552, 554), (545, 546, 554, 553), (555, 557, 561, 559), (553, 554, 558, 557), (551, 553, 557, 555), (552, 551, 555, 556), (560, 559, 563, 564), (556, 555, 559, 560), (558, 556, 560, 562), (557, 558, 562, 561), (566, 564, 568, 570), (562, 560, 564, 566), (561, 562, 566, 565), (559, 561, 565, 563), (567, 569, 573, 571), (565, 566, 570, 569), (563, 565, 569, 567), (564, 563, 567, 568), (574, 572, 576, 578), (568, 567, 571, 572), (570, 568, 572, 574), (577, 578, 582, 581), (573, 574, 578, 577), (571, 573, 577, 575), (572, 571, 575, 576), (579, 581, 585, 583), (575, 577, 581, 579), (576, 575, 579, 580), (578, 576, 580, 582), (586, 584, 588, 590), (580, 579, 583, 584), (582, 580, 584, 586), (581, 582, 586, 585), (596, 595, 593, 591), (585, 586, 590, 589), (583, 585, 589, 587), (584, 583, 587, 588), (591, 593, 601, 599), (597, 596, 591, 592), (598, 597, 592, 594), (595, 598, 594, 593), (589, 590, 598, 595), (590, 588, 597, 598), (588, 587, 596, 597), (587, 589, 595, 596), (599, 601, 605, 603), (592, 591, 599, 600), (594, 592, 600, 602), (593, 594, 602, 601), (604, 603, 607, 608), (600, 599, 603, 604), (602, 600, 604, 606), (601, 602, 606, 605), (610, 608, 612, 614), (606, 604, 608, 610), (605, 606, 610, 609), (603, 605, 609, 607), (611, 613, 617, 615), (609, 610, 614, 613), (607, 609, 613, 611), (608, 607, 611, 612), (618, 616, 620, 622), (612, 611, 615, 616), (614, 612, 616, 618), (613, 614, 618, 617), (617, 618, 622, 621), (615, 617, 621, 619), (616, 615, 619, 620), (569, 619, 621, 573), (573, 621, 622, 574), (574, 622, 620, 570), (570, 620, 619, 569), (624, 626, 630, 628), (15, 13, 625, 626), (13, 2, 623, 625), (2, 6, 624, 623), (629, 627, 631, 633), (625, 623, 627, 629), (623, 624, 628, 627), (626, 625, 629, 630), (634, 633, 637, 638), (627, 628, 632, 631), (630, 629, 633, 634), (628, 630, 634, 632), (637, 635, 639, 641), (632, 634, 638, 636), (633, 631, 635, 637), (631, 632, 636, 635), (641, 639, 640, 642), (635, 636, 640, 639), (638, 637, 641, 642), (636, 638, 642, 640), (644, 646, 645, 643), (646, 650, 649, 645), (648, 644, 643, 647), (643, 645, 649, 647), (648, 650, 646, 644), (653, 651, 652, 654), (666, 665, 657, 660), (665, 667, 658, 657), (651, 664, 663, 652), (662, 653, 654, 661), (654, 652, 663, 661), (662, 664, 651, 653), (717, 715, 676, 677), (659, 666, 660, 668), (669, 671, 667, 665), (672, 670, 666, 659), (667, 659, 668, 658), (670, 672, 674, 655), (671, 672, 659, 667), (669, 670, 655, 656), (672, 671, 673, 674), (671, 669, 656, 673), (676, 675, 683, 684), (718, 716, 678, 675), (716, 717, 677, 678), (715, 718, 675, 676), (707, 710, 682, 679), (708, 709, 680, 681), (710, 708, 681, 682), (709, 707, 679, 680), (685, 684, 688, 689), (678, 677, 685, 686), (677, 676, 684, 685), (675, 678, 686, 683), (688, 687, 691, 692), (683, 686, 690, 687), (684, 683, 687, 688), (686, 685, 689, 690), (690, 689, 693, 694), (689, 688, 692, 693), (687, 690, 694, 691), (670, 669, 665, 666), (703, 705, 697, 695), (704, 706, 698, 696), (706, 703, 695, 698), (705, 704, 696, 697), (713, 712, 702, 699), (714, 711, 701, 700), (712, 714, 700, 702), (711, 713, 699, 701), (656, 655, 704, 705), (674, 673, 703, 706), (655, 674, 706, 704), (673, 656, 705, 703), (695, 697, 707, 709), (696, 698, 708, 710), (698, 695, 709, 708), (697, 696, 710, 707), (680, 679, 713, 711), (682, 681, 714, 712), (681, 680, 711, 714), (679, 682, 712, 713), (699, 702, 718, 715), (700, 701, 717, 716), (702, 700, 716, 718), (701, 699, 715, 717)])
me_cube_001.polygons.foreach_set('use_smooth', [0, 0, 0, 0, 0, 0, 0, 0, 0, 0, 0, 0, 0, 0, 0, 0, 0, 0, 0, 0, 0, 0, 0, 0, 0, 0, 0, 0, 0, 0, 0, 0, 0, 0, 0, 0, 0, 0, 0, 0, 0, 0, 0, 0, 0, 0, 0, 0, 0, 0, 0, 0, 0, 0, 0, 0, 0, 0, 0, 0, 0, 0, 0, 0, 0, 0, 0, 0, 0, 0, 0, 0, 0, 0, 0, 0, 0, 0, 0, 0, 0, 0, 0, 0, 0, 0, 0, 0, 0, 0, 0, 0, 0, 0, 0, 0, 0, 0, 0, 0, 0, 0, 0, 0, 0, 0, 0, 0, 0, 0, 0, 0, 0, 0, 0, 0, 0, 0, 0, 0, 0, 0, 0, 0, 0, 0, 0, 0, 0, 0, 0, 0, 0, 0, 0, 0, 0, 0, 0, 0, 0, 0, 0, 0, 0, 0, 0, 0, 0, 0, 0, 0, 0, 0, 1, 0, 0, 0, 1, 1, 1, 1, 1, 1, 1, 1, 1, 1, 1, 1, 1, 1, 1, 1, 1, 1, 1, 1, 1, 1, 1, 1, 1, 1, 1, 1, 1, 1, 1, 1, 1, 1, 1, 1, 1, 1, 1, 1, 1, 1, 1, 1, 1, 1, 1, 1, 1, 1, 1, 1, 0, 0, 0, 1, 0, 0, 0, 0, 1, 1, 0, 1, 1, 1, 1, 1, 1, 1, 1, 1, 1, 1, 1, 1, 1, 1, 1, 1, 1, 1, 1, 1, 1, 1, 1, 1, 1, 1, 1, 1, 1, 1, 0, 1, 1, 1, 1, 1, 1, 1, 1, 1, 1, 1, 1, 1, 1, 1, 1, 1, 1, 1, 1, 1, 1, 1, 1, 1, 1, 1, 1, 1, 1, 1, 1, 1, 1, 1, 1, 1, 1, 1, 1, 1, 1, 1, 1, 1, 1, 1, 1, 1, 1, 1, 1, 1, 1, 1, 1, 1, 1, 1, 1, 1, 1, 1, 1, 1, 1, 1, 1, 1, 1, 1, 1, 1, 1, 1, 1, 1, 1, 1, 1, 1, 1, 1, 1, 1, 1, 1, 1, 1, 1, 1, 1, 1, 1, 1, 1, 1, 1, 1, 1, 1, 1, 1, 1, 1, 1, 1, 1, 1, 1, 1, 1, 1, 1, 1, 1, 1, 1, 1, 1, 1, 1, 1, 1, 1, 1, 1, 1, 1, 1, 1, 1, 0, 0, 0, 0, 0, 1, 1, 1, 1, 1, 1, 1, 1, 1, 1, 1, 1, 1, 1, 1, 1, 1, 1, 1, 1, 1, 1, 1, 1, 1, 1, 1, 1, 1, 1, 1, 1, 1, 1, 1, 1, 1, 1, 1, 1, 1, 1, 1, 1, 1, 1, 1, 1, 1, 1, 1, 1, 1, 1, 1, 1, 1, 1, 1, 1, 1, 1, 1, 1, 0, 0, 0, 0, 0, 0, 0, 0, 0, 0, 0, 0, 0, 0, 0, 0, 0, 0, 0, 0, 0, 0, 0, 0, 0, 0, 0, 0, 0, 0, 0, 0, 0, 0, 0, 0, 0, 0, 0, 0, 0, 0, 0, 0, 0, 0, 0, 0, 0, 0, 0, 0, 0, 0, 0, 0, 0, 0, 0, 0, 0, 0, 0, 0, 0, 0, 0, 0, 0, 0, 0, 0, 0, 0, 0, 0, 0, 0, 0, 0, 0, 0, 0, 0, 0, 0, 0, 0, 0, 0, 0, 0, 0, 0, 0, 0, 0, 0, 0, 0, 0, 0, 0, 0, 0, 0, 0, 0, 1, 1, 0, 0, 0, 0, 1, 1, 1, 1, 1, 1, 1, 1, 1, 1, 1, 1, 1, 1, 1, 1, 1, 1, 1, 1, 1, 1, 1, 1, 1, 1, 1, 1, 1, 1, 1, 1, 1, 1, 1, 1, 1, 1, 1, 1, 1, 1, 1, 1, 1, 1, 1, 1, 1, 1, 1, 1, 1, 1])
_uv = me_cube_001.uv_layers.new(name='UVMap')
_uv.uv.foreach_set('vector', [0.5951, 0.13, 0.6094, 0.1407, 0.6497, 0.04462, 0.6231, 0.03974, 0.6493, 0.1381, 0.6493, 0.0933, 0.6988, 0.0933, 0.6988, 0.1381, 0.5951, 0.13, 0.5722, 0.1183, 0.6039, 0.03694, 0.6231, 0.03974, 0.5722, 0.1183, 0.5722, 0.1183, 0.5734, 0.1154, 0.5734, 0.1154, 0.6497, 0.04462, 0.6231, 0.03974, 0.6231, 0.03974, 0.6497, 0.04462, 0.6387, 0.05866, 0.6528, 0.05866, 0.6528, 0.06835, 0.6387, 0.06977, 0.7208, 0.04989, 0.6301, 0.1644, 0.6649, 0.1839, 0.798, 0.05171, 0.6528, 0.1097, 0.6527, 0.09902, 0.678, 0.09797, 0.6777, 0.1097, 0.6497, 0.04462, 0.6094, 0.1407, 0.6301, 0.1644, 0.7208, 0.04989, 0.6094, 0.1407, 0.6497, 0.04462, 0.7208, 0.04989, 0.6301, 0.1644, 0.6184, 0.05866, 0.6387, 0.05866, 0.6387, 0.06977, 0.6262, 0.07314, 0.6264, 0.09494, 0.6383, 0.09905, 0.6386, 0.1097, 0.6184, 0.1097, 0.6039, 0.03694, 0.6231, 0.03974, 0.6231, 0.03974, 0.6039, 0.03694, 0.6094, 0.1407, 0.5951, 0.13, 0.6231, 0.03974, 0.6497, 0.04462, 0.5722, 0.1183, 0.5951, 0.13, 0.6231, 0.03974, 0.6039, 0.03694, 0.6649, 0.1839, 0.798, 0.05171, 0.8184, 0.05089, 0.8198, 0.1027, 0.8207, 0.1366, 0.7311, 0.1386, 0.7295, 0.1431, 0.7301, 0.1563, 0.7341, 0.1633, 0.8214, 0.162, 0.8219, 0.1796, 0.7208, 0.04989, 0.7208, 0.04989, 0.7208, 0.04989, 0.7208, 0.04989, 0.6777, 0.1097, 0.678, 0.09797, 0.6777, 0.06912, 0.6777, 0.05867, 0.7092, 0.0587, 0.7092, 0.1097, 0.6301, 0.1644, 0.7208, 0.04989, 0.798, 0.05171, 0.6649, 0.1839, 0.796, 0.09179, 0.7967, 0.06204, 0.8427, 0.06307, 0.8421, 0.09282, 0.798, 0.05171, 0.6649, 0.1839, 0.8219, 0.1796, 0.8184, 0.05089, 0.7866, 0.09158, 0.7873, 0.06182, 0.7967, 0.06204, 0.796, 0.09179, 0.7092, 0.1097, 0.7092, 0.0587, 0.8333, 0.0587, 0.8333, 0.1097, 0.9137, 0.1097, 0.9137, 0.0587, 0.9459, 0.06388, 0.9459, 0.1045, 0.8333, 0.1097, 0.8333, 0.0587, 0.9137, 0.0587, 0.9137, 0.1097, 0.8219, 0.1796, 0.8214, 0.162, 0.8941, 0.1609, 0.9237, 0.1767, 0.8184, 0.05089, 0.8219, 0.1796, 0.9237, 0.1767, 0.9182, 0.05223, 0.9639, 0.1705, 0.9601, 0.06522, 0.9603, 0.06878, 0.9633, 0.1474, 0.9237, 0.1767, 0.9204, 0.1027, 0.9182, 0.05223, 0.9601, 0.06522, 0.9639, 0.1705, 0.9182, 0.05223, 0.9237, 0.1767, 0.9639, 0.1705, 0.9601, 0.06522, 0.8421, 0.09282, 0.8427, 0.06307, 0.863, 0.06353, 0.8623, 0.09328, 0.06957, 0.5192, 0.0686, 0.5199, 0.07425, 0.556, 0.07506, 0.5555, 0.6301, 0.1644, 0.6307, 0.1644, 0.6353, 0.1446, 0.6349, 0.1446, 0.6383, 0.09905, 0.6527, 0.09902, 0.6528, 0.1097, 0.6386, 0.1097, 0.6307, 0.1644, 0.6092, 0.1407, 0.6188, 0.1264, 0.6353, 0.1446, 0.6092, 0.1407, 0.5946, 0.13, 0.6076, 0.1181, 0.6188, 0.1264, 0.6777, 0.06912, 0.6528, 0.06835, 0.6528, 0.05866, 0.6777, 0.05867, 0.1253, 0.5574, 0.1665, 0.6067, 0.1479, 0.6412, 0.1121, 0.5974, 0.09699, 0.5347, 0.1253, 0.5574, 0.1121, 0.5974, 0.09078, 0.578, 0.5946, 0.13, 0.5815, 0.1227, 0.5974, 0.1125, 0.6076, 0.1181, 0.581, 0.123, 0.5951, 0.13, 0.608, 0.1181, 0.5971, 0.1127, 0.5951, 0.13, 0.6093, 0.1407, 0.6189, 0.1264, 0.608, 0.1181, 0.6093, 0.1407, 0.6301, 0.1644, 0.6349, 0.1446, 0.6189, 0.1264, 0.5815, 0.1227, 0.581, 0.123, 0.5971, 0.1127, 0.5974, 0.1125, 0.1249, 0.9653, 0.09718, 0.95, 0.1033, 0.9384, 0.1249, 0.9488, 0.9204, 0.1027, 0.8999, 0.1006, 0.889, 0.08651, 0.8264, 0.08811, 0.8198, 0.1027, 0.8184, 0.05089, 0.9182, 0.05223, 0.1606, 0.8446, 0.1606, 0.9534, 0.1536, 0.9491, 0.154, 0.8495, 0.1257, 0.975, 0.09038, 0.9555, 0.09718, 0.95, 0.1249, 0.9653, 0.09291, 0.8462, 0.1249, 0.8224, 0.126, 0.8314, 0.09996, 0.8499, 0.1249, 0.8224, 0.1606, 0.8446, 0.154, 0.8495, 0.126, 0.8314, 0.1606, 0.9534, 0.1257, 0.975, 0.1249, 0.9653, 0.1536, 0.9491, 0.09038, 0.9555, 0.09291, 0.8462, 0.09996, 0.8499, 0.09718, 0.95, 0.1033, 0.9384, 0.1046, 0.8602, 0.1122, 0.8644, 0.1103, 0.9325, 0.09996, 0.8499, 0.126, 0.8314, 0.1262, 0.8466, 0.1046, 0.8602, 0.126, 0.8314, 0.154, 0.8495, 0.1491, 0.8593, 0.1262, 0.8466, 0.1536, 0.9491, 0.1249, 0.9653, 0.1249, 0.9488, 0.1476, 0.9376, 0.09718, 0.95, 0.09996, 0.8499, 0.1046, 0.8602, 0.1033, 0.9384, 0.154, 0.8495, 0.1536, 0.9491, 0.1476, 0.9376, 0.1491, 0.8593, 0.1243, 0.9404, 0.1103, 0.9325, 0.1122, 0.8644, 0.1272, 0.8547, 0.142, 0.8646, 0.1399, 0.9329, 0.1491, 0.8593, 0.1476, 0.9376, 0.1399, 0.9329, 0.142, 0.8646, 0.1249, 0.9488, 0.1033, 0.9384, 0.1103, 0.9325, 0.1243, 0.9404, 0.1046, 0.8602, 0.1262, 0.8466, 0.1272, 0.8547, 0.1122, 0.8644, 0.1262, 0.8466, 0.1491, 0.8593, 0.142, 0.8646, 0.1272, 0.8547, 0.1476, 0.9376, 0.1249, 0.9488, 0.1243, 0.9404, 0.1399, 0.9329, 0.05861, 0.7021, 0.06767, 0.7072, 0.06477, 0.7095, 0.05643, 0.7048, 0.9237, 0.1767, 0.8941, 0.1609, 0.8963, 0.1555, 0.8981, 0.1474, 0.897, 0.1403, 0.8922, 0.1351, 0.8207, 0.1366, 0.8198, 0.1027, 0.8272, 0.1183, 0.8897, 0.1167, 0.8999, 0.1006, 0.9204, 0.1027, 0.02659, 0.9689, 0.007709, 0.8244, 0.01496, 0.8241, 0.03253, 0.9627, 0.02677, 0.6947, 0.04301, 0.6907, 0.04353, 0.6994, 0.03116, 0.702, 0.06388, 0.9665, 0.03991, 0.9665, 0.04218, 0.9633, 0.06263, 0.9634, 0.07367, 0.7016, 0.09033, 0.8201, 0.08311, 0.8205, 0.06767, 0.7072, 0.08288, 0.9635, 0.06732, 0.975, 0.06388, 0.9665, 0.07638, 0.9592, 0.04301, 0.6907, 0.06182, 0.6941, 0.05861, 0.7021, 0.04353, 0.6994, 0.007709, 0.8244, 0.01508, 0.7062, 0.0216, 0.7099, 0.01496, 0.8241, 0.06732, 0.975, 0.03728, 0.975, 0.03991, 0.9665, 0.06388, 0.9665, 0.06182, 0.6941, 0.07367, 0.7016, 0.06767, 0.7072, 0.05861, 0.7021, 0.01508, 0.7062, 0.02677, 0.6947, 0.03116, 0.702, 0.0216, 0.7099, 0.03728, 0.975, 0.02659, 0.9689, 0.03253, 0.9627, 0.03991, 0.9665, 0.09033, 0.8201, 0.08288, 0.9635, 0.07638, 0.9592, 0.08311, 0.8205, 0.03519, 0.9598, 0.01748, 0.824, 0.02903, 0.8234, 0.04151, 0.9497, 0.03287, 0.7044, 0.04362, 0.702, 0.04405, 0.7133, 0.03671, 0.7149, 0.0216, 0.7099, 0.03116, 0.702, 0.03287, 0.7044, 0.02438, 0.7124, 0.03991, 0.9665, 0.03253, 0.9627, 0.03519, 0.9598, 0.04218, 0.9633, 0.08311, 0.8205, 0.07638, 0.9592, 0.0736, 0.9562, 0.08049, 0.8206, 0.03116, 0.702, 0.04353, 0.6994, 0.04362, 0.702, 0.03287, 0.7044, 0.03253, 0.9627, 0.01496, 0.8241, 0.01748, 0.824, 0.03519, 0.9598, 0.06767, 0.7072, 0.08311, 0.8205, 0.08049, 0.8206, 0.06477, 0.7095, 0.07638, 0.9592, 0.06388, 0.9665, 0.06263, 0.9634, 0.0736, 0.9562, 0.04353, 0.6994, 0.05861, 0.7021, 0.05643, 0.7048, 0.04362, 0.702, 0.01496, 0.8241, 0.0216, 0.7099, 0.02438, 0.7124, 0.01748, 0.824, 0.02903, 0.8234, 0.03218, 0.7204, 0.03671, 0.7149, 0.04405, 0.7133, 0.05287, 0.7157, 0.05788, 0.7187, 0.06883, 0.8211, 0.06883, 0.8211, 0.06598, 0.9464, 0.05952, 0.9515, 0.04563, 0.9518, 0.04151, 0.9497, 0.02903, 0.8234, 0.06477, 0.7095, 0.08049, 0.8206, 0.06883, 0.8211, 0.05788, 0.7187, 0.0736, 0.9562, 0.06263, 0.9634, 0.05952, 0.9515, 0.06598, 0.9464, 0.04362, 0.702, 0.05643, 0.7048, 0.05287, 0.7157, 0.04405, 0.7133, 0.01748, 0.824, 0.02438, 0.7124, 0.03218, 0.7204, 0.02903, 0.8234, 0.06263, 0.9634, 0.04218, 0.9633, 0.04563, 0.9518, 0.05952, 0.9515, 0.05643, 0.7048, 0.06477, 0.7095, 0.05788, 0.7187, 0.05287, 0.7157, 0.02438, 0.7124, 0.03287, 0.7044, 0.03671, 0.7149, 0.03218, 0.7204, 0.04218, 0.9633, 0.03519, 0.9598, 0.04151, 0.9497, 0.04563, 0.9518, 0.08049, 0.8206, 0.0736, 0.9562, 0.06598, 0.9464, 0.06883, 0.8211, 0.6913, 0.991, 0.7536, 0.991, 0.7536, 0.9556, 0.6913, 0.9556, 0.7536, 0.991, 0.7536, 0.991, 0.7536, 0.9556, 0.7536, 0.9556, 0.7536, 0.991, 0.6913, 0.991, 0.6913, 0.9556, 0.7536, 0.9556, 0.6913, 0.991, 0.6913, 0.991, 0.6913, 0.9556, 0.6913, 0.9556, 0.6913, 0.991, 0.7536, 0.991, 0.7536, 0.991, 0.6913, 0.991, 0.6913, 0.9619, 0.7536, 0.9619, 0.7536, 0.991, 0.6913, 0.991, 0.6913, 0.9619, 0.6913, 0.991, 0.6913, 0.9556, 0.6913, 0.9556, 0.7536, 0.991, 0.7536, 0.991, 0.7536, 0.9556, 0.7536, 0.9556, 0.6913, 0.991, 0.6913, 0.991, 0.6913, 0.9556, 0.6913, 0.9556, 0.6913, 0.991, 0.7536, 0.991, 0.7536, 0.991, 0.6913, 0.991, 0.7536, 0.9619, 0.7536, 0.991, 0.7536, 0.9556, 0.7536, 0.9556, 0.7536, 0.991, 0.7536, 0.9619, 0.7536, 0.9556, 0.7536, 0.9556, 0.6913, 0.9619, 0.6913, 0.9619, 0.6913, 0.9556, 0.6913, 0.9556, 0.6913, 0.9619, 0.7536, 0.9619, 0.7536, 0.9619, 0.6913, 0.9619, 0.6913, 0.991, 0.7536, 0.991, 0.7536, 0.9619, 0.6913, 0.9619, 0.6913, 0.991, 0.6913, 0.9619, 0.6913, 0.9556, 0.6913, 0.9556, 0.7536, 0.9619, 0.7536, 0.9619, 0.7536, 0.9556, 0.7536, 0.9556, 0.07425, 0.556, 0.09078, 0.578, 0.09767, 0.597, 0.08665, 0.5823, 0.08998, 0.578, 0.07506, 0.5555, 0.08718, 0.582, 0.09713, 0.597, 0.1487, 0.6413, 0.112, 0.5974, 0.1118, 0.61, 0.1367, 0.6422, 0.1252, 0.5574, 0.09598, 0.5347, 0.08998, 0.578, 0.112, 0.5974, 0.1665, 0.6067, 0.1676, 0.6067, 0.1487, 0.6413, 0.1479, 0.6412, 0.1676, 0.6067, 0.1252, 0.5574, 0.112, 0.5974, 0.1487, 0.6413, 0.09598, 0.5347, 0.06957, 0.5192, 0.07506, 0.5555, 0.08998, 0.578, 0.0686, 0.5199, 0.09699, 0.5347, 0.09078, 0.578, 0.07425, 0.556, 0.09713, 0.597, 0.09767, 0.597, 0.09866, 0.6038, 0.09813, 0.6038, 0.09713, 0.597, 0.08718, 0.582, 0.08665, 0.5823, 0.09767, 0.597, 0.1118, 0.61, 0.09713, 0.597, 0.09813, 0.6038, 0.1007, 0.616, 0.09078, 0.578, 0.1121, 0.5974, 0.1119, 0.61, 0.09767, 0.597, 0.1121, 0.5974, 0.1479, 0.6412, 0.1361, 0.6422, 0.1119, 0.61, 0.07506, 0.5555, 0.07425, 0.556, 0.08665, 0.5823, 0.08718, 0.582, 0.112, 0.5974, 0.08998, 0.578, 0.09713, 0.597, 0.1118, 0.61, 0.1479, 0.6412, 0.1487, 0.6413, 0.1367, 0.6422, 0.1361, 0.6422, 0.09866, 0.6038, 0.1007, 0.616, 0.1007, 0.616, 0.09813, 0.6038, 0.1172, 0.6441, 0.1007, 0.616, 0.08693, 0.6281, 0.0924, 0.6475, 0.1361, 0.6422, 0.1367, 0.6422, 0.1172, 0.6441, 0.1166, 0.644, 0.1367, 0.6422, 0.1118, 0.61, 0.1007, 0.616, 0.1172, 0.6441, 0.09767, 0.597, 0.1119, 0.61, 0.1007, 0.616, 0.09866, 0.6038, 0.1119, 0.61, 0.1361, 0.6422, 0.1166, 0.644, 0.1007, 0.616, 0.0924, 0.6475, 0.08693, 0.6281, 0.06134, 0.6455, 0.06445, 0.6574, 0.1166, 0.644, 0.1172, 0.6441, 0.0924, 0.6475, 0.09182, 0.6475, 0.1007, 0.616, 0.1166, 0.644, 0.09182, 0.6475, 0.08698, 0.6281, 0.1007, 0.616, 0.1007, 0.616, 0.08698, 0.6281, 0.08693, 0.6281, 0.06134, 0.6455, 0.06139, 0.6455, 0.04368, 0.647, 0.04364, 0.647, 0.08693, 0.6281, 0.08698, 0.6281, 0.06139, 0.6455, 0.06134, 0.6455, 0.08698, 0.6281, 0.09182, 0.6475, 0.06393, 0.6574, 0.06139, 0.6455, 0.09182, 0.6475, 0.0924, 0.6475, 0.06445, 0.6574, 0.06393, 0.6574, 0.04368, 0.647, 0.04418, 0.6587, 0.02496, 0.6542, 0.02467, 0.6474, 0.06139, 0.6455, 0.06393, 0.6574, 0.04418, 0.6587, 0.04368, 0.647, 0.06393, 0.6574, 0.06445, 0.6574, 0.04458, 0.6587, 0.04418, 0.6587, 0.06445, 0.6574, 0.06134, 0.6455, 0.04364, 0.647, 0.04458, 0.6587, 0.0252, 0.6542, 0.02465, 0.6474, 0.02467, 0.6474, 0.02496, 0.6542, 0.04418, 0.6587, 0.04458, 0.6587, 0.0252, 0.6542, 0.02496, 0.6542, 0.04458, 0.6587, 0.04364, 0.647, 0.02465, 0.6474, 0.0252, 0.6542, 0.04364, 0.647, 0.04368, 0.647, 0.02467, 0.6474, 0.02465, 0.6474, 0.348, 0.4677, 0.348, 0.5097, 0.3572, 0.512, 0.3572, 0.4654, 0.6039, 0.03694, 0.5722, 0.1183, 0.5734, 0.1154, 0.6027, 0.03982, 0.5722, 0.1183, 0.6039, 0.03694, 0.6027, 0.03982, 0.5734, 0.1154, 0.6039, 0.03694, 0.6039, 0.03694, 0.6027, 0.03982, 0.6027, 0.03982, 0.4494, 0.5124, 0.4494, 0.559, 0.5329, 0.559, 0.5329, 0.5124, 0.9771, 0.8525, 0.9524, 0.9366, 0.9392, 0.9357, 0.9665, 0.8424, 0.4411, 0.5147, 0.4411, 0.5567, 0.4494, 0.559, 0.4494, 0.5124, 0.9544, 0.9386, 0.9797, 0.8547, 0.9693, 0.8445, 0.9411, 0.9376, 0.815, 0.9117, 0.868, 0.8006, 0.7923, 0.7364, 0.7559, 0.9029, 0.9411, 0.9376, 0.9693, 0.8445, 0.868, 0.8006, 0.815, 0.9117, 0.3572, 0.4654, 0.3572, 0.512, 0.4288, 0.512, 0.4288, 0.4654, 0.9665, 0.8424, 0.9392, 0.9357, 0.8128, 0.9109, 0.8649, 0.7994, 0.4931, 0.4654, 0.4931, 0.512, 0.5102, 0.512, 0.5102, 0.4654, 0.4288, 0.4654, 0.4288, 0.512, 0.4931, 0.512, 0.4931, 0.4654, 0.8649, 0.7994, 0.8128, 0.9109, 0.7536, 0.9025, 0.7887, 0.7358, 0.5329, 0.5124, 0.5329, 0.559, 0.5716, 0.559, 0.5716, 0.5124, 0.6015, 0.512, 0.6015, 0.4654, 0.591, 0.4654, 0.591, 0.512, 0.7887, 0.7358, 0.7536, 0.9025, 0.7105, 0.8391, 0.7757, 0.7128, 0.7132, 0.839, 0.6876, 0.7717, 0.6745, 0.7802, 0.6997, 0.8469, 0.7559, 0.9029, 0.7923, 0.7364, 0.7795, 0.7134, 0.7132, 0.839, 0.5193, 0.4654, 0.5193, 0.512, 0.527, 0.5082, 0.527, 0.4692, 0.6876, 0.7717, 0.7767, 0.7069, 0.7739, 0.7004, 0.685, 0.7557, 0.5147, 0.4654, 0.5147, 0.512, 0.5193, 0.512, 0.5193, 0.4654, 0.7728, 0.7064, 0.6842, 0.7719, 0.6815, 0.756, 0.77, 0.6999, 0.5838, 0.5082, 0.5838, 0.4692, 0.527, 0.4692, 0.527, 0.5082, 0.77, 0.6999, 0.6815, 0.756, 0.6831, 0.7436, 0.7572, 0.6966, 0.591, 0.512, 0.591, 0.4654, 0.5838, 0.4692, 0.5838, 0.5082, 0.685, 0.7557, 0.7739, 0.7004, 0.7611, 0.697, 0.6866, 0.7434, 0.7757, 0.7128, 0.7105, 0.8391, 0.6842, 0.7719, 0.7728, 0.7064, 0.5102, 0.4654, 0.5102, 0.512, 0.5147, 0.512, 0.5147, 0.4654, 0.7132, 0.839, 0.7795, 0.7134, 0.7767, 0.7069, 0.6876, 0.7717, 0.7105, 0.8391, 0.7536, 0.9025, 0.7132, 0.9111, 0.697, 0.847, 0.7154, 0.9111, 0.6997, 0.8469, 0.6635, 0.8601, 0.675, 0.9561, 0.6997, 0.8469, 0.6745, 0.7802, 0.6489, 0.7756, 0.6635, 0.8601, 0.6842, 0.7719, 0.7105, 0.8391, 0.697, 0.847, 0.6713, 0.7806, 0.6015, 0.4654, 0.6015, 0.512, 0.6108, 0.5083, 0.6108, 0.4691, 0.7559, 0.9029, 0.7132, 0.839, 0.6997, 0.8469, 0.7154, 0.9111, 0.5716, 0.5124, 0.5716, 0.559, 0.5981, 0.5553, 0.5981, 0.5161, 0.6456, 0.7761, 0.6609, 0.8605, 0.3775, 0.8603, 0.4016, 0.7281, 0.6277, 0.4691, 0.6277, 0.5083, 0.7888, 0.5083, 0.7888, 0.4691, 0.6108, 0.4691, 0.6108, 0.5083, 0.6277, 0.5083, 0.6277, 0.4691, 0.6713, 0.7806, 0.697, 0.847, 0.6609, 0.8605, 0.6456, 0.7761, 0.697, 0.847, 0.7132, 0.9111, 0.6732, 0.9565, 0.6609, 0.8605, 0.5981, 0.5161, 0.5981, 0.5553, 0.6373, 0.5553, 0.6373, 0.5161, 0.4171, 0.9778, 0.3801, 0.8575, 0.1825, 0.8228, 0.177, 0.9758, 0.3801, 0.8575, 0.4053, 0.7255, 0.1457, 0.6726, 0.1825, 0.8228, 0.6609, 0.8605, 0.6732, 0.9565, 0.4155, 0.9803, 0.3775, 0.8603, 0.6373, 0.5161, 0.6373, 0.5553, 0.8049, 0.5553, 0.8049, 0.5161, 0.6635, 0.8601, 0.6489, 0.7756, 0.4053, 0.7255, 0.3801, 0.8575, 0.675, 0.9561, 0.6635, 0.8601, 0.3801, 0.8575, 0.4171, 0.9778, 0.9212, 0.7588, 0.9604, 0.7588, 0.9604, 0.6596, 0.9212, 0.6596, 0.9212, 0.6596, 0.9604, 0.6596, 0.9604, 0.5594, 0.9212, 0.5594, 0.7888, 0.4691, 0.7888, 0.5083, 0.9604, 0.5083, 0.9604, 0.4691, 0.4016, 0.7281, 0.3775, 0.8603, 0.1797, 0.8273, 0.1415, 0.6773, 0.3775, 0.8603, 0.4155, 0.9803, 0.1754, 0.9803, 0.1797, 0.8273, 0.8049, 0.5161, 0.8049, 0.5553, 0.9604, 0.5553, 0.9604, 0.5161, 0.02184, 0.265, 0.01941, 0.2042, 0.02429, 0.2017, 0.0269, 0.2671, 0.9601, 0.06522, 0.9639, 0.1705, 0.9633, 0.1474, 0.9603, 0.06878, 0.9601, 0.06522, 0.9601, 0.06522, 0.9603, 0.06878, 0.9603, 0.06878, 0.02111, 0.117, 0.01633, 0.03258, 0.5269, 0.02813, 0.5278, 0.09675, 0.02413, 0.3224, 0.02193, 0.2675, 0.02563, 0.2689, 0.02769, 0.3207, 0.01723, 0.1163, 0.01273, 0.03672, 0.01633, 0.03258, 0.02111, 0.117, 0.01915, 0.1976, 0.01935, 0.1179, 0.0232, 0.117, 0.02297, 0.2016, 0.5341, 0.293, 0.5326, 0.2561, 0.6011, 0.2523, 0.6027, 0.2913, 0.02297, 0.2016, 0.0232, 0.117, 0.5303, 0.1099, 0.533, 0.1785, 0.0269, 0.2671, 0.02429, 0.2017, 0.5348, 0.1946, 0.5364, 0.2335, 0.02769, 0.3207, 0.02563, 0.2689, 0.5326, 0.2561, 0.5341, 0.293, 0.4995, 0.4229, 0.04846, 0.4229, 0.04846, 0.4225, 0.4995, 0.4225, 0.4995, 0.4225, 0.04846, 0.4225, 0.04846, 0.4214, 0.4995, 0.4214, 0.4995, 0.4214, 0.04846, 0.4214, 0.04846, 0.4195, 0.4995, 0.4195, 0.4995, 0.4195, 0.04846, 0.4195, 0.04846, 0.417, 0.4995, 0.417, 0.4995, 0.417, 0.04846, 0.417, 0.04846, 0.414, 0.4995, 0.414, 0.4995, 0.414, 0.04846, 0.414, 0.04846, 0.4105, 0.4995, 0.4105, 0.4995, 0.4105, 0.04846, 0.4105, 0.04846, 0.4067, 0.4995, 0.4067, 0.4995, 0.4067, 0.04846, 0.4067, 0.04846, 0.4027, 0.4995, 0.4027, 0.4995, 0.4027, 0.04846, 0.4027, 0.04846, 0.3988, 0.4995, 0.3988, 0.4995, 0.3988, 0.04846, 0.3988, 0.04846, 0.395, 0.4995, 0.395, 0.4995, 0.395, 0.04846, 0.395, 0.04846, 0.3915, 0.4995, 0.3915, 0.4995, 0.3915, 0.04846, 0.3915, 0.04846, 0.3885, 0.4995, 0.3885, 0.4995, 0.3885, 0.04846, 0.3885, 0.04846, 0.386, 0.4995, 0.386, 0.4995, 0.386, 0.04846, 0.386, 0.04846, 0.3841, 0.4995, 0.3841, 0.4995, 0.3841, 0.04846, 0.3841, 0.04846, 0.383, 0.4995, 0.383, 0.4995, 0.383, 0.04846, 0.383, 0.04846, 0.3826, 0.4995, 0.3826, 0.4995, 0.3826, 0.04846, 0.3826, 0.04846, 0.383, 0.4995, 0.383, 0.4995, 0.383, 0.04846, 0.383, 0.04846, 0.3841, 0.4995, 0.3841, 0.4995, 0.3841, 0.04846, 0.3841, 0.04846, 0.386, 0.4995, 0.386, 0.4995, 0.386, 0.04846, 0.386, 0.04846, 0.3885, 0.4995, 0.3885, 0.4995, 0.3885, 0.04846, 0.3885, 0.04846, 0.3915, 0.4995, 0.3915, 0.4995, 0.3915, 0.04846, 0.3915, 0.04846, 0.395, 0.4995, 0.395, 0.4995, 0.395, 0.04846, 0.395, 0.04846, 0.3988, 0.4995, 0.3988, 0.4995, 0.3988, 0.04846, 0.3988, 0.04846, 0.4027, 0.4995, 0.4027, 0.4995, 0.4027, 0.04846, 0.4027, 0.04846, 0.4067, 0.4995, 0.4067, 0.4995, 0.4067, 0.04846, 0.4067, 0.04846, 0.4105, 0.4995, 0.4105, 0.4995, 0.4105, 0.04846, 0.4105, 0.04846, 0.414, 0.4995, 0.414, 0.4995, 0.414, 0.04846, 0.414, 0.04846, 0.417, 0.4995, 0.417, 0.4995, 0.417, 0.04846, 0.417, 0.04846, 0.4195, 0.4995, 0.4195, 0.4995, 0.4195, 0.04846, 0.4195, 0.04846, 0.4214, 0.4995, 0.4214, 0.04846, 0.4225, 0.04846, 0.4229, 0.04846, 0.4225, 0.04846, 0.4214, 0.04846, 0.4195, 0.04846, 0.417, 0.04846, 0.414, 0.04846, 0.4105, 0.04846, 0.4067, 0.04846, 0.4027, 0.04846, 0.3988, 0.04846, 0.395, 0.04846, 0.3915, 0.04846, 0.3885, 0.04846, 0.386, 0.04846, 0.3841, 0.04846, 0.383, 0.04846, 0.3826, 0.04846, 0.383, 0.04846, 0.3841, 0.04846, 0.386, 0.04846, 0.3885, 0.04846, 0.3915, 0.04846, 0.395, 0.04846, 0.3988, 0.04846, 0.4027, 0.04846, 0.4067, 0.04846, 0.4105, 0.04846, 0.414, 0.04846, 0.417, 0.04846, 0.4195, 0.04846, 0.4214, 0.9639, 0.1705, 0.9633, 0.1474, 0.9633, 0.1474, 0.9639, 0.1705, 0.4995, 0.4214, 0.04846, 0.4214, 0.04846, 0.4225, 0.4995, 0.4225, 0.4995, 0.4225, 0.04846, 0.4225, 0.04846, 0.4229, 0.4995, 0.4229, 0.4995, 0.4105, 0.4995, 0.4067, 0.5005, 0.3971, 0.5005, 0.4031, 0.5005, 0.4173, 0.5005, 0.4134, 0.5519, 0.4134, 0.5519, 0.4173, 0.4995, 0.383, 0.4995, 0.3826, 0.5005, 0.3592, 0.5005, 0.3598, 0.4995, 0.4027, 0.4995, 0.4067, 0.5005, 0.3971, 0.5005, 0.3909, 0.4995, 0.4214, 0.4995, 0.4195, 0.5005, 0.4173, 0.5005, 0.4203, 0.4995, 0.3915, 0.4995, 0.3885, 0.5005, 0.3685, 0.5005, 0.3733, 0.4995, 0.3885, 0.4995, 0.3915, 0.5005, 0.3733, 0.5005, 0.3685, 0.4995, 0.4195, 0.4995, 0.4214, 0.5005, 0.4203, 0.5005, 0.4173, 0.4995, 0.4067, 0.4995, 0.4027, 0.5005, 0.3909, 0.5005, 0.3971, 0.4995, 0.3826, 0.4995, 0.383, 0.5005, 0.3598, 0.5005, 0.3592, 0.4995, 0.4067, 0.4995, 0.4105, 0.5005, 0.4031, 0.5005, 0.3971, 0.4995, 0.4195, 0.4995, 0.417, 0.5005, 0.4134, 0.5005, 0.4173, 0.4995, 0.3885, 0.4995, 0.386, 0.5005, 0.3645, 0.5005, 0.3685, 0.4995, 0.3915, 0.4995, 0.395, 0.5005, 0.3788, 0.5005, 0.3733, 0.4995, 0.4214, 0.4995, 0.4225, 0.5005, 0.4221, 0.5005, 0.4203, 0.4995, 0.4027, 0.4995, 0.3988, 0.5005, 0.3848, 0.5005, 0.3909, 0.4995, 0.383, 0.4995, 0.3841, 0.5005, 0.3616, 0.5005, 0.3598, 0.4995, 0.4105, 0.4995, 0.414, 0.5005, 0.4086, 0.5005, 0.4031, 0.4995, 0.417, 0.4995, 0.414, 0.5005, 0.4086, 0.5005, 0.4134, 0.4995, 0.386, 0.4995, 0.3841, 0.5005, 0.3616, 0.5005, 0.3645, 0.4995, 0.395, 0.4995, 0.3988, 0.5005, 0.3848, 0.5005, 0.3788, 0.4995, 0.4229, 0.4995, 0.4225, 0.5005, 0.4221, 0.5005, 0.4227, 0.4995, 0.4225, 0.4995, 0.4229, 0.5005, 0.4227, 0.5005, 0.4221, 0.4995, 0.3988, 0.4995, 0.395, 0.5005, 0.3788, 0.5005, 0.3848, 0.4995, 0.3841, 0.4995, 0.386, 0.5005, 0.3645, 0.5005, 0.3616, 0.4995, 0.414, 0.4995, 0.417, 0.5005, 0.4134, 0.5005, 0.4086, 0.4995, 0.414, 0.4995, 0.4105, 0.5005, 0.4031, 0.5005, 0.4086, 0.4995, 0.3841, 0.4995, 0.383, 0.5005, 0.3598, 0.5005, 0.3616, 0.4995, 0.3988, 0.4995, 0.4027, 0.5005, 0.3909, 0.5005, 0.3848, 0.4995, 0.4225, 0.4995, 0.4214, 0.5005, 0.4203, 0.5005, 0.4221, 0.4995, 0.395, 0.4995, 0.3915, 0.5005, 0.3733, 0.5005, 0.3788, 0.4995, 0.386, 0.4995, 0.3885, 0.5005, 0.3685, 0.5005, 0.3645, 0.4995, 0.417, 0.4995, 0.4195, 0.5005, 0.4173, 0.5005, 0.4134, 0.5519, 0.4031, 0.5519, 0.3971, 0.9779, 0.3971, 0.9779, 0.4031, 0.5005, 0.4203, 0.5005, 0.4221, 0.5519, 0.4221, 0.5519, 0.4203, 0.5005, 0.3598, 0.5005, 0.3616, 0.5519, 0.3616, 0.5519, 0.3598, 0.5005, 0.4134, 0.5005, 0.4086, 0.5519, 0.4086, 0.5519, 0.4134, 0.5005, 0.4221, 0.5005, 0.4227, 0.5519, 0.4227, 0.5519, 0.4221, 0.5005, 0.3616, 0.5005, 0.3645, 0.5519, 0.3645, 0.5519, 0.3616, 0.5005, 0.4086, 0.5005, 0.4031, 0.5519, 0.4031, 0.5519, 0.4086, 0.5005, 0.3645, 0.5005, 0.3685, 0.5519, 0.3685, 0.5519, 0.3645, 0.5005, 0.4031, 0.5005, 0.3971, 0.5519, 0.3971, 0.5519, 0.4031, 0.5005, 0.3685, 0.5005, 0.3733, 0.5519, 0.3733, 0.5519, 0.3685, 0.5005, 0.3971, 0.5005, 0.3909, 0.5519, 0.3909, 0.5519, 0.3971, 0.5005, 0.3733, 0.5005, 0.3788, 0.5519, 0.3788, 0.5519, 0.3733, 0.5005, 0.3909, 0.5005, 0.3848, 0.5519, 0.3848, 0.5519, 0.3909, 0.5005, 0.3788, 0.5005, 0.3848, 0.5519, 0.3848, 0.5519, 0.3788, 0.5005, 0.3848, 0.5005, 0.3788, 0.5519, 0.3788, 0.5519, 0.3848, 0.5005, 0.3848, 0.5005, 0.3909, 0.5519, 0.3909, 0.5519, 0.3848, 0.5005, 0.3788, 0.5005, 0.3733, 0.5519, 0.3733, 0.5519, 0.3788, 0.5005, 0.3909, 0.5005, 0.3971, 0.5519, 0.3971, 0.5519, 0.3909, 0.5005, 0.3733, 0.5005, 0.3685, 0.5519, 0.3685, 0.5519, 0.3733, 0.5005, 0.3971, 0.5005, 0.4031, 0.5519, 0.4031, 0.5519, 0.3971, 0.5005, 0.3685, 0.5005, 0.3645, 0.5519, 0.3645, 0.5519, 0.3685, 0.5005, 0.4031, 0.5005, 0.4086, 0.5519, 0.4086, 0.5519, 0.4031, 0.5005, 0.3645, 0.5005, 0.3616, 0.5519, 0.3616, 0.5519, 0.3645, 0.5005, 0.4227, 0.5005, 0.4221, 0.5519, 0.4221, 0.5519, 0.4227, 0.5005, 0.4086, 0.5005, 0.4134, 0.5519, 0.4134, 0.5519, 0.4086, 0.5005, 0.3616, 0.5005, 0.3598, 0.5519, 0.3598, 0.5519, 0.3616, 0.5005, 0.4221, 0.5005, 0.4203, 0.5519, 0.4203, 0.5519, 0.4221, 0.5005, 0.4134, 0.5005, 0.4173, 0.5519, 0.4173, 0.5519, 0.4134, 0.5005, 0.3598, 0.5005, 0.3592, 0.5519, 0.3592, 0.5519, 0.3598, 0.5005, 0.4203, 0.5005, 0.4173, 0.5519, 0.4173, 0.5519, 0.4203, 0.5005, 0.4173, 0.5005, 0.4203, 0.5519, 0.4203, 0.5519, 0.4173, 0.5005, 0.3592, 0.5005, 0.3598, 0.5519, 0.3598, 0.5519, 0.3592, 0.9779, 0.4203, 0.9779, 0.4221, 0.9779, 0.4148, 0.9779, 0.4134, 0.5519, 0.3685, 0.5519, 0.3733, 0.9779, 0.3733, 0.9779, 0.3685, 0.5519, 0.3971, 0.5519, 0.3909, 0.9779, 0.3909, 0.9779, 0.3971, 0.5519, 0.3733, 0.5519, 0.3788, 0.9779, 0.3788, 0.9779, 0.3733, 0.5519, 0.3909, 0.5519, 0.3848, 0.9779, 0.3848, 0.9779, 0.3909, 0.5519, 0.3788, 0.5519, 0.3848, 0.9779, 0.3848, 0.9779, 0.3788, 0.5519, 0.3848, 0.5519, 0.3788, 0.9779, 0.3788, 0.9779, 0.3848, 0.5519, 0.3848, 0.5519, 0.3909, 0.9779, 0.3909, 0.9779, 0.3848, 0.5519, 0.3788, 0.5519, 0.3733, 0.9779, 0.3733, 0.9779, 0.3788, 0.5519, 0.3909, 0.5519, 0.3971, 0.9779, 0.3971, 0.9779, 0.3909, 0.5519, 0.3733, 0.5519, 0.3685, 0.9779, 0.3685, 0.9779, 0.3733, 0.5519, 0.3971, 0.5519, 0.4031, 0.9779, 0.4031, 0.9779, 0.3971, 0.5519, 0.3685, 0.5519, 0.3645, 0.9779, 0.3645, 0.9779, 0.3685, 0.5519, 0.4031, 0.5519, 0.4086, 0.9779, 0.4086, 0.9779, 0.4031, 0.5519, 0.3645, 0.5519, 0.3616, 0.9779, 0.3616, 0.9779, 0.3645, 0.5519, 0.4227, 0.5519, 0.4221, 0.9779, 0.4221, 0.9779, 0.4227, 0.5519, 0.4086, 0.5519, 0.4134, 0.9779, 0.4134, 0.9779, 0.4086, 0.5519, 0.3616, 0.5519, 0.3598, 0.9779, 0.3598, 0.9779, 0.3616, 0.5519, 0.4221, 0.5519, 0.4203, 0.9779, 0.4203, 0.9779, 0.4221, 0.5519, 0.4134, 0.5519, 0.4173, 0.9779, 0.4173, 0.9779, 0.4134, 0.5519, 0.3598, 0.5519, 0.3592, 0.9779, 0.3592, 0.9779, 0.3598, 0.5519, 0.4203, 0.5519, 0.4173, 0.9779, 0.4173, 0.9779, 0.4203, 0.5519, 0.4173, 0.5519, 0.4203, 0.9779, 0.4203, 0.9779, 0.4173, 0.5519, 0.3592, 0.5519, 0.3598, 0.9779, 0.3598, 0.9779, 0.3592, 0.5519, 0.4173, 0.5519, 0.4134, 0.9779, 0.4134, 0.9779, 0.4173, 0.5519, 0.4203, 0.5519, 0.4221, 0.9779, 0.4221, 0.9779, 0.4203, 0.5519, 0.3598, 0.5519, 0.3616, 0.9779, 0.3616, 0.9779, 0.3598, 0.5519, 0.4134, 0.5519, 0.4086, 0.9779, 0.4086, 0.9779, 0.4134, 0.5519, 0.4221, 0.5519, 0.4227, 0.9779, 0.4227, 0.9779, 0.4221, 0.5519, 0.3616, 0.5519, 0.3645, 0.9779, 0.3645, 0.9779, 0.3616, 0.5519, 0.4086, 0.5519, 0.4031, 0.9779, 0.4031, 0.9779, 0.4086, 0.5519, 0.3645, 0.5519, 0.3685, 0.9779, 0.3685, 0.9779, 0.3645, 0.4964, 0.3549, 0.4964, 0.3515, 0.7598, 0.3588, 0.7598, 0.3622, 0.4964, 0.3574, 0.4964, 0.359, 0.7598, 0.3663, 0.7598, 0.3647, 0.4964, 0.3054, 0.4964, 0.307, 0.7598, 0.3143, 0.7598, 0.3127, 0.4964, 0.3515, 0.4964, 0.3474, 0.7598, 0.3547, 0.7598, 0.3588, 0.4964, 0.359, 0.4964, 0.3595, 0.7598, 0.3668, 0.7598, 0.3663, 0.4964, 0.307, 0.4964, 0.3095, 0.7598, 0.3168, 0.7598, 0.3143, 0.4964, 0.3474, 0.4964, 0.3426, 0.7598, 0.3499, 0.7598, 0.3547, 0.4964, 0.3095, 0.4964, 0.3129, 0.7598, 0.3202, 0.7598, 0.3168, 0.4964, 0.3426, 0.4964, 0.3375, 0.7598, 0.3448, 0.7598, 0.3499, 0.4964, 0.3129, 0.4964, 0.317, 0.7598, 0.3243, 0.7598, 0.3202, 0.4964, 0.3375, 0.4964, 0.3322, 0.7598, 0.3395, 0.7598, 0.3448, 0.4964, 0.317, 0.4964, 0.3217, 0.7598, 0.329, 0.7598, 0.3243, 0.4964, 0.3322, 0.4964, 0.3269, 0.7598, 0.3342, 0.7598, 0.3395, 0.4964, 0.3217, 0.4964, 0.3269, 0.7598, 0.3342, 0.7598, 0.329, 0.4964, 0.3269, 0.4964, 0.3217, 0.7598, 0.329, 0.7598, 0.3342, 0.4964, 0.3269, 0.4964, 0.3322, 0.7598, 0.3395, 0.7598, 0.3342, 0.4964, 0.3217, 0.4964, 0.317, 0.7598, 0.3243, 0.7598, 0.329, 0.4964, 0.3322, 0.4964, 0.3375, 0.7598, 0.3448, 0.7598, 0.3395, 0.4964, 0.317, 0.4964, 0.3129, 0.7598, 0.3202, 0.7598, 0.3243, 0.4964, 0.3375, 0.4964, 0.3426, 0.7598, 0.3499, 0.7598, 0.3448, 0.4964, 0.3129, 0.4964, 0.3095, 0.7598, 0.3168, 0.7598, 0.3202, 0.4964, 0.3426, 0.4964, 0.3474, 0.7598, 0.3547, 0.7598, 0.3499, 0.4964, 0.3095, 0.4964, 0.307, 0.7598, 0.3143, 0.7598, 0.3168, 0.4964, 0.3595, 0.4964, 0.359, 0.7598, 0.3663, 0.7598, 0.3668, 0.4964, 0.3474, 0.4964, 0.3515, 0.7598, 0.3588, 0.7598, 0.3547, 0.4964, 0.307, 0.4964, 0.3054, 0.7598, 0.3127, 0.7598, 0.3143, 0.4964, 0.359, 0.4964, 0.3574, 0.7598, 0.3647, 0.7598, 0.3663, 0.4964, 0.3515, 0.4964, 0.3549, 0.7598, 0.3622, 0.7598, 0.3588, 0.4964, 0.3054, 0.4964, 0.3049, 0.7598, 0.3122, 0.7598, 0.3127, 0.4964, 0.3574, 0.4964, 0.3549, 0.7598, 0.3622, 0.7598, 0.3647, 0.4964, 0.3549, 0.4964, 0.3574, 0.7598, 0.3647, 0.7598, 0.3622, 0.4964, 0.3049, 0.4964, 0.3054, 0.7598, 0.3127, 0.7598, 0.3122, 0.7598, 0.3668, 0.7598, 0.3663, 0.7598, 0.3647, 0.7598, 0.3622, 0.7598, 0.3588, 0.7598, 0.3547, 0.7598, 0.3499, 0.7598, 0.3448, 0.7598, 0.3395, 0.7598, 0.3342, 0.7598, 0.329, 0.7598, 0.3243, 0.7598, 0.3202, 0.7598, 0.3168, 0.7598, 0.3143, 0.7598, 0.3127, 0.7598, 0.3122, 0.7598, 0.3127, 0.7598, 0.3143, 0.7598, 0.3168, 0.7598, 0.3202, 0.7598, 0.3243, 0.7598, 0.329, 0.7598, 0.3342, 0.7598, 0.3395, 0.7598, 0.3448, 0.7598, 0.3499, 0.7598, 0.3547, 0.7598, 0.3588, 0.7598, 0.3622, 0.7598, 0.3647, 0.7598, 0.3663, 0.826, 0.9443, 0.8121, 0.9917, 0.7732, 0.9917, 0.7589, 0.9448, 0.7589, 0.9448, 0.7732, 0.9917, 0.7732, 0.9917, 0.7589, 0.9448, 0.7589, 0.9448, 0.7732, 0.9917, 0.8121, 0.9917, 0.826, 0.9443, 0.826, 0.9443, 0.8121, 0.9917, 0.8121, 0.9917, 0.826, 0.9443, 0.8121, 0.9917, 0.8121, 0.9917, 0.7732, 0.9917, 0.7732, 0.9917, 0.9779, 0.3707, 0.9779, 0.3737, 0.6137, 0.3737, 0.6137, 0.3707, 0.9779, 0.3598, 0.9779, 0.3616, 0.9779, 0.3685, 0.9779, 0.3671, 0.9779, 0.4134, 0.9779, 0.4086, 0.9779, 0.4045, 0.9779, 0.4082, 0.9779, 0.4221, 0.9779, 0.4227, 0.9779, 0.4153, 0.9779, 0.4148, 0.9779, 0.3616, 0.9779, 0.3645, 0.9779, 0.3707, 0.9779, 0.3685, 0.9779, 0.4086, 0.9779, 0.4031, 0.9779, 0.4003, 0.9779, 0.4045, 0.9779, 0.3645, 0.9779, 0.3685, 0.9779, 0.3737, 0.9779, 0.3707, 0.9779, 0.4031, 0.9779, 0.3971, 0.9779, 0.3957, 0.9779, 0.4003, 0.9779, 0.3685, 0.9779, 0.3733, 0.9779, 0.3774, 0.9779, 0.3737, 0.9779, 0.3971, 0.9779, 0.3909, 0.9779, 0.3909, 0.9779, 0.3957, 0.9779, 0.3733, 0.9779, 0.3788, 0.9779, 0.3816, 0.9779, 0.3774, 0.9779, 0.3909, 0.9779, 0.3848, 0.9779, 0.3862, 0.9779, 0.3909, 0.9779, 0.3788, 0.9779, 0.3848, 0.9779, 0.3862, 0.9779, 0.3816, 0.9779, 0.3848, 0.9779, 0.3788, 0.9779, 0.3816, 0.9779, 0.3862, 0.9779, 0.3848, 0.9779, 0.3909, 0.9779, 0.3909, 0.9779, 0.3862, 0.9779, 0.3788, 0.9779, 0.3733, 0.9779, 0.3774, 0.9779, 0.3816, 0.9779, 0.3909, 0.9779, 0.3971, 0.9779, 0.3957, 0.9779, 0.3909, 0.9779, 0.3733, 0.9779, 0.3685, 0.9779, 0.3737, 0.9779, 0.3774, 0.9779, 0.3971, 0.9779, 0.4031, 0.9779, 0.4003, 0.9779, 0.3957, 0.9779, 0.3685, 0.9779, 0.3645, 0.9779, 0.3707, 0.9779, 0.3737, 0.9779, 0.4031, 0.9779, 0.4086, 0.9779, 0.4045, 0.9779, 0.4003, 0.9779, 0.3645, 0.9779, 0.3616, 0.9779, 0.3685, 0.9779, 0.3707, 0.9779, 0.4227, 0.9779, 0.4221, 0.9779, 0.4148, 0.9779, 0.4153, 0.9779, 0.4086, 0.9779, 0.4134, 0.9779, 0.4082, 0.9779, 0.4045, 0.9779, 0.3616, 0.9779, 0.3598, 0.9779, 0.3671, 0.9779, 0.3685, 0.9779, 0.4221, 0.9779, 0.4203, 0.9779, 0.4134, 0.9779, 0.4148, 0.9779, 0.4134, 0.9779, 0.4173, 0.9779, 0.4112, 0.9779, 0.4082, 0.9779, 0.3598, 0.9779, 0.3592, 0.9779, 0.3666, 0.9779, 0.3671, 0.9779, 0.4203, 0.9779, 0.4173, 0.9779, 0.4112, 0.9779, 0.4134, 0.9779, 0.4173, 0.9779, 0.4203, 0.9779, 0.4134, 0.9779, 0.4112, 0.9779, 0.3592, 0.9779, 0.3598, 0.9779, 0.3671, 0.9779, 0.3666, 0.9779, 0.4173, 0.9779, 0.4134, 0.9779, 0.4082, 0.9779, 0.4112, 0.6137, 0.4153, 0.6137, 0.4148, 0.6137, 0.4134, 0.6137, 0.4112, 0.6137, 0.4082, 0.6137, 0.4045, 0.6137, 0.4003, 0.6137, 0.3957, 0.6137, 0.3909, 0.6137, 0.3862, 0.6137, 0.3816, 0.6137, 0.3774, 0.6137, 0.3737, 0.6137, 0.3707, 0.6137, 0.3685, 0.6137, 0.3671, 0.6137, 0.3666, 0.6137, 0.3671, 0.6137, 0.3685, 0.6137, 0.3707, 0.6137, 0.3737, 0.6137, 0.3774, 0.6137, 0.3816, 0.6137, 0.3862, 0.6137, 0.3909, 0.6137, 0.3957, 0.6137, 0.4003, 0.6137, 0.4045, 0.6137, 0.4082, 0.6137, 0.4112, 0.6137, 0.4134, 0.6137, 0.4148, 0.9779, 0.4003, 0.9779, 0.3957, 0.6137, 0.3957, 0.6137, 0.4003, 0.9779, 0.3737, 0.9779, 0.3774, 0.6137, 0.3774, 0.6137, 0.3737, 0.9779, 0.3957, 0.9779, 0.3909, 0.6137, 0.3909, 0.6137, 0.3957, 0.9779, 0.3774, 0.9779, 0.3816, 0.6137, 0.3816, 0.6137, 0.3774, 0.9779, 0.3909, 0.9779, 0.3862, 0.6137, 0.3862, 0.6137, 0.3909, 0.9779, 0.3816, 0.9779, 0.3862, 0.6137, 0.3862, 0.6137, 0.3816, 0.9779, 0.3862, 0.9779, 0.3816, 0.6137, 0.3816, 0.6137, 0.3862, 0.9779, 0.3862, 0.9779, 0.3909, 0.6137, 0.3909, 0.6137, 0.3862, 0.9779, 0.3816, 0.9779, 0.3774, 0.6137, 0.3774, 0.6137, 0.3816, 0.9779, 0.3909, 0.9779, 0.3957, 0.6137, 0.3957, 0.6137, 0.3909, 0.9779, 0.3774, 0.9779, 0.3737, 0.6137, 0.3737, 0.6137, 0.3774, 0.9779, 0.3957, 0.9779, 0.4003, 0.6137, 0.4003, 0.6137, 0.3957, 0.9779, 0.3737, 0.9779, 0.3707, 0.6137, 0.3707, 0.6137, 0.3737, 0.9779, 0.4003, 0.9779, 0.4045, 0.6137, 0.4045, 0.6137, 0.4003, 0.9779, 0.3707, 0.9779, 0.3685, 0.6137, 0.3685, 0.6137, 0.3707, 0.9779, 0.4153, 0.9779, 0.4148, 0.6137, 0.4148, 0.6137, 0.4153, 0.9779, 0.4045, 0.9779, 0.4082, 0.6137, 0.4082, 0.6137, 0.4045, 0.9779, 0.3685, 0.9779, 0.3671, 0.6137, 0.3671, 0.6137, 0.3685, 0.9779, 0.4148, 0.9779, 0.4134, 0.6137, 0.4134, 0.6137, 0.4148, 0.9779, 0.4082, 0.9779, 0.4112, 0.6137, 0.4112, 0.6137, 0.4082, 0.9779, 0.3671, 0.9779, 0.3666, 0.6137, 0.3666, 0.6137, 0.3671, 0.9779, 0.4134, 0.9779, 0.4112, 0.6137, 0.4112, 0.6137, 0.4134, 0.9779, 0.4112, 0.9779, 0.4134, 0.6137, 0.4134, 0.6137, 0.4112, 0.9779, 0.3666, 0.9779, 0.3671, 0.6137, 0.3671, 0.6137, 0.3666, 0.9779, 0.4112, 0.9779, 0.4082, 0.6137, 0.4082, 0.6137, 0.4112, 0.9779, 0.4134, 0.9779, 0.4148, 0.6137, 0.4148, 0.6137, 0.4134, 0.9779, 0.3671, 0.9779, 0.3685, 0.6137, 0.3685, 0.6137, 0.3671, 0.9779, 0.4082, 0.9779, 0.4045, 0.6137, 0.4045, 0.6137, 0.4082, 0.9779, 0.4148, 0.9779, 0.4153, 0.6137, 0.4153, 0.6137, 0.4148, 0.9779, 0.3685, 0.9779, 0.3707, 0.6137, 0.3707, 0.6137, 0.3685, 0.9779, 0.4045, 0.9779, 0.4003, 0.6137, 0.4003, 0.6137, 0.4045, 0.5856, 0.7133, 0.6556, 0.7133, 0.6365, 0.6822, 0.5915, 0.686, 0.7873, 0.06182, 0.7866, 0.09158, 0.7863, 0.06182, 0.7868, 0.06182, 0.4462, 0.6244, 0.4411, 0.6338, 0.4365, 0.6313, 0.4417, 0.6219, 0.6706, 0.7244, 0.5753, 0.7257, 0.5856, 0.7133, 0.6556, 0.7133, 0.7873, 0.05943, 0.7873, 0.06182, 0.7868, 0.06182, 0.7868, 0.05943, 0.7866, 0.09158, 0.6497, 0.09328, 0.6493, 0.06352, 0.7863, 0.06182, 0.5753, 0.7257, 0.5753, 0.7257, 0.5856, 0.7133, 0.5856, 0.7133, 0.5753, 0.7257, 0.6706, 0.7244, 0.6556, 0.7133, 0.5856, 0.7133, 0.6365, 0.6822, 0.5915, 0.686, 0.5834, 0.6661, 0.6093, 0.6561, 0.5856, 0.7133, 0.5856, 0.7133, 0.5915, 0.686, 0.5915, 0.686, 0.6556, 0.7133, 0.5856, 0.7133, 0.5915, 0.686, 0.6365, 0.6822, 0.4417, 0.6219, 0.4365, 0.6313, 0.4276, 0.6264, 0.4327, 0.617, 0.5834, 0.6661, 0.6093, 0.6561, 0.573, 0.6314, 0.5519, 0.644, 0.4327, 0.617, 0.4276, 0.6264, 0.4183, 0.6214, 0.4234, 0.612, 0.5915, 0.686, 0.6365, 0.6822, 0.6093, 0.6561, 0.5834, 0.6661, 0.5915, 0.686, 0.5915, 0.686, 0.5834, 0.6661, 0.5834, 0.6661, 0.5519, 0.644, 0.5519, 0.644, 0.5282, 0.6385, 0.5282, 0.6385, 0.5834, 0.6661, 0.5834, 0.6661, 0.5519, 0.644, 0.5519, 0.644, 0.6093, 0.6561, 0.5834, 0.6661, 0.5519, 0.644, 0.573, 0.6314, 0.4234, 0.612, 0.4183, 0.6214, 0.4075, 0.6155, 0.4126, 0.6061, 0.5215, 0.6203, 0.5282, 0.6385, 0.4995, 0.6405, 0.4763, 0.6258, 0.573, 0.6314, 0.5519, 0.644, 0.5282, 0.6385, 0.5215, 0.6203, 0.4126, 0.6061, 0.4075, 0.6155, 0.3945, 0.6084, 0.3996, 0.599, 0.5519, 0.644, 0.573, 0.6314, 0.5215, 0.6203, 0.5282, 0.6385, 0.4995, 0.6405, 0.4763, 0.6258, 0.4608, 0.6489, 0.4774, 0.6511, 0.3996, 0.599, 0.3945, 0.6084, 0.3833, 0.6023, 0.3884, 0.5929, 0.5282, 0.6385, 0.5215, 0.6203, 0.4763, 0.6258, 0.4995, 0.6405, 0.5282, 0.6385, 0.5282, 0.6385, 0.4995, 0.6405, 0.4995, 0.6405, 0.4608, 0.6489, 0.4774, 0.6511, 0.45, 0.7091, 0.4403, 0.6969, 0.4995, 0.6405, 0.4995, 0.6405, 0.4774, 0.6511, 0.4774, 0.6511, 0.4763, 0.6258, 0.4995, 0.6405, 0.4774, 0.6511, 0.4608, 0.6489, 0.3991, 0.6059, 0.3468, 0.5784, 0.3508, 0.5707, 0.4031, 0.5982, 0.4094, 0.6119, 0.4155, 0.5998, 0.432, 0.6081, 0.426, 0.6202, 0.4774, 0.6511, 0.4608, 0.6489, 0.4403, 0.6969, 0.45, 0.7091, 0.4774, 0.6511, 0.4774, 0.6511, 0.45, 0.7091, 0.45, 0.7091, 0.4382, 0.7154, 0.4351, 0.6988, 0.3552, 0.6641, 0.3476, 0.6707, 0.45, 0.7091, 0.4403, 0.6969, 0.4351, 0.6988, 0.4382, 0.7154, 0.45, 0.7091, 0.45, 0.7091, 0.4382, 0.7154, 0.4382, 0.7154, 0.4403, 0.6969, 0.45, 0.7091, 0.4382, 0.7154, 0.4351, 0.6988, 0.3552, 0.6641, 0.3476, 0.6707, 0.2797, 0.628, 0.2865, 0.6217, 0.4382, 0.7154, 0.4382, 0.7154, 0.3476, 0.6707, 0.3476, 0.6707, 0.4351, 0.6988, 0.4382, 0.7154, 0.3476, 0.6707, 0.3552, 0.6641, 0.4197, 0.599, 0.4121, 0.6136, 0.3789, 0.5963, 0.3865, 0.5817, 0.2621, 0.6092, 0.2712, 0.6052, 0.2682, 0.5879, 0.2567, 0.5896, 0.3865, 0.5817, 0.3789, 0.5963, 0.3481, 0.5802, 0.3557, 0.5656, 0.3476, 0.6707, 0.3552, 0.6641, 0.2865, 0.6217, 0.2797, 0.628, 0.3476, 0.6707, 0.3476, 0.6707, 0.2797, 0.628, 0.2797, 0.628, 0.2567, 0.5896, 0.2682, 0.5879, 0.2709, 0.57, 0.2598, 0.5665, 0.2621, 0.6092, 0.2621, 0.6092, 0.2567, 0.5896, 0.2567, 0.5896, 0.2712, 0.6052, 0.2621, 0.6092, 0.2567, 0.5896, 0.2682, 0.5879, 0.3471, 0.5612, 0.3395, 0.5757, 0.3328, 0.5723, 0.3404, 0.5577, 0.3557, 0.5656, 0.3481, 0.5802, 0.3395, 0.5757, 0.3471, 0.5612, 0.2865, 0.6217, 0.2797, 0.628, 0.2621, 0.6092, 0.2712, 0.6052, 0.2797, 0.628, 0.2797, 0.628, 0.2621, 0.6092, 0.2621, 0.6092, 0.2797, 0.628, 0.2865, 0.6217, 0.2712, 0.6052, 0.2621, 0.6092, 0.2598, 0.5665, 0.2709, 0.57, 0.2828, 0.5593, 0.2764, 0.5496, 0.2567, 0.5896, 0.2567, 0.5896, 0.2598, 0.5665, 0.2598, 0.5665, 0.2682, 0.5879, 0.2567, 0.5896, 0.2598, 0.5665, 0.2709, 0.57, 0.3316, 0.5732, 0.3377, 0.5611, 0.3434, 0.5639, 0.3374, 0.576, 0.3283, 0.5724, 0.3334, 0.563, 0.3385, 0.5658, 0.3334, 0.5752, 0.3225, 0.5692, 0.3276, 0.5598, 0.3334, 0.563, 0.3283, 0.5724, 0.2709, 0.57, 0.2598, 0.5665, 0.2764, 0.5496, 0.2828, 0.5593, 0.3374, 0.576, 0.3434, 0.5639, 0.3485, 0.5665, 0.3425, 0.5786, 0.2971, 0.5522, 0.2952, 0.5408, 0.3203, 0.5448, 0.3135, 0.5541, 0.2828, 0.5593, 0.2764, 0.5496, 0.2952, 0.5408, 0.2971, 0.5522, 0.3425, 0.5786, 0.3485, 0.5665, 0.3536, 0.569, 0.3475, 0.5811, 0.2764, 0.5496, 0.2828, 0.5593, 0.2971, 0.5522, 0.2952, 0.5408, 0.3203, 0.5448, 0.3135, 0.5541, 0.36, 0.5846, 0.3652, 0.5743, 0.3475, 0.5811, 0.3536, 0.569, 0.3588, 0.5716, 0.3528, 0.5837, 0.2952, 0.5408, 0.2971, 0.5522, 0.3135, 0.5541, 0.3203, 0.5448, 0.3334, 0.5752, 0.3385, 0.5658, 0.3448, 0.5692, 0.3397, 0.5786, 0.36, 0.5846, 0.3652, 0.5743, 0.4607, 0.6247, 0.4555, 0.6351, 0.3397, 0.5786, 0.3448, 0.5692, 0.358, 0.5764, 0.3529, 0.5858, 0.3135, 0.5541, 0.3203, 0.5448, 0.3652, 0.5743, 0.36, 0.5846, 0.3528, 0.5837, 0.3588, 0.5716, 0.3765, 0.5804, 0.3704, 0.5925, 0.3704, 0.5925, 0.3765, 0.5804, 0.4108, 0.5975, 0.4047, 0.6096, 0.3652, 0.5743, 0.36, 0.5846, 0.4555, 0.6351, 0.4607, 0.6247, 0.3529, 0.5858, 0.358, 0.5764, 0.3846, 0.5908, 0.3795, 0.6002, 0.4763, 0.6258, 0.4607, 0.6247, 0.4555, 0.6351, 0.4608, 0.6489, 0.4094, 0.6119, 0.4047, 0.6096, 0.4108, 0.5975, 0.4155, 0.5998, 0.4608, 0.6489, 0.4555, 0.6351, 0.4607, 0.6247, 0.4763, 0.6258, 0.3833, 0.6023, 0.3795, 0.6002, 0.3846, 0.5908, 0.3884, 0.5929, 0.5388, 0.7488, 0.479, 0.7363, 0.4901, 0.7331, 0.5225, 0.7399, 0.6231, 0.03974, 0.6231, 0.03974, 0.6231, 0.03974, 0.6231, 0.03974, 0.6231, 0.03974, 0.6497, 0.04462, 0.6497, 0.04462, 0.6231, 0.03974, 0.6497, 0.04462, 0.6497, 0.04462, 0.6497, 0.04462, 0.6497, 0.04462, 0.4901, 0.7331, 0.5225, 0.7399, 0.5165, 0.7052, 0.4998, 0.6939, 0.479, 0.7363, 0.5388, 0.7488, 0.5225, 0.7399, 0.4901, 0.7331, 0.5388, 0.7488, 0.5388, 0.7488, 0.5225, 0.7399, 0.5225, 0.7399, 0.479, 0.7363, 0.479, 0.7363, 0.4901, 0.7331, 0.4901, 0.7331, 0.4998, 0.6939, 0.4998, 0.6939, 0.514, 0.6637, 0.514, 0.6637, 0.5225, 0.7399, 0.5225, 0.7399, 0.5165, 0.7052, 0.5165, 0.7052, 0.4901, 0.7331, 0.4901, 0.7331, 0.4998, 0.6939, 0.4998, 0.6939, 0.5225, 0.7399, 0.4901, 0.7331, 0.4998, 0.6939, 0.5165, 0.7052, 0.514, 0.6637, 0.5233, 0.6731, 0.5351, 0.6536, 0.5313, 0.6498, 0.5165, 0.7052, 0.4998, 0.6939, 0.514, 0.6637, 0.5233, 0.6731, 0.4998, 0.6939, 0.5165, 0.7052, 0.5233, 0.6731, 0.514, 0.6637, 0.5165, 0.7052, 0.5165, 0.7052, 0.5233, 0.6731, 0.5233, 0.6731, 0.5313, 0.6498, 0.5351, 0.6536, 0.5351, 0.6536, 0.5313, 0.6498, 0.5233, 0.6731, 0.5233, 0.6731, 0.5351, 0.6536, 0.5351, 0.6536, 0.514, 0.6637, 0.514, 0.6637, 0.5313, 0.6498, 0.5313, 0.6498, 0.5233, 0.6731, 0.514, 0.6637, 0.5313, 0.6498, 0.5351, 0.6536, 0.6836, 0.4852, 0.6661, 0.5028, 0.6485, 0.4853, 0.6659, 0.4677, 0.6661, 0.5028, 0.6661, 0.5028, 0.6485, 0.4853, 0.6485, 0.4853, 0.6836, 0.4852, 0.6836, 0.4852, 0.6659, 0.4677, 0.6659, 0.4677, 0.6659, 0.4677, 0.6485, 0.4853, 0.6485, 0.4853, 0.6659, 0.4677, 0.6836, 0.4852, 0.6661, 0.5028, 0.6661, 0.5028, 0.6836, 0.4852, 0.6836, 0.4852, 0.6661, 0.5028, 0.6485, 0.4853, 0.6659, 0.4677, 0.1084, 0.5513, 0.1121, 0.5473, 0.1048, 0.5422, 0.1015, 0.5444, 0.1121, 0.5473, 0.1129, 0.5487, 0.1059, 0.5425, 0.1048, 0.5422, 0.6661, 0.5028, 0.6661, 0.5028, 0.6485, 0.4853, 0.6485, 0.4853, 0.6836, 0.4852, 0.6836, 0.4852, 0.6659, 0.4677, 0.6659, 0.4677, 0.6659, 0.4677, 0.6485, 0.4853, 0.6485, 0.4853, 0.6659, 0.4677, 0.6836, 0.4852, 0.6661, 0.5028, 0.6661, 0.5028, 0.6836, 0.4852, 0.163, 0.6013, 0.1632, 0.6008, 0.1652, 0.6051, 0.1649, 0.6057, 0.1092, 0.5527, 0.1084, 0.5513, 0.1015, 0.5444, 0.1033, 0.5466, 0.132, 0.5629, 0.1329, 0.5637, 0.1129, 0.5487, 0.1121, 0.5473, 0.1294, 0.568, 0.1285, 0.5672, 0.1084, 0.5513, 0.1092, 0.5527, 0.1129, 0.5487, 0.1092, 0.5527, 0.1033, 0.5466, 0.1059, 0.5425, 0.1285, 0.5672, 0.1294, 0.568, 0.1454, 0.5819, 0.1452, 0.5813, 0.1329, 0.5637, 0.1294, 0.568, 0.1092, 0.5527, 0.1129, 0.5487, 0.132, 0.5629, 0.1285, 0.5672, 0.1452, 0.5813, 0.1477, 0.5802, 0.1294, 0.568, 0.1329, 0.5637, 0.148, 0.5808, 0.1454, 0.5819, 0.1329, 0.5637, 0.132, 0.5629, 0.1477, 0.5802, 0.148, 0.5808, 0.1652, 0.6051, 0.1627, 0.604, 0.1608, 0.6193, 0.1638, 0.6202, 0.1606, 0.6001, 0.1604, 0.6007, 0.1624, 0.6045, 0.1627, 0.604, 0.1604, 0.6007, 0.163, 0.6013, 0.1649, 0.6057, 0.1624, 0.6045, 0.1632, 0.6008, 0.1606, 0.6001, 0.1627, 0.604, 0.1652, 0.6051, 0.1547, 0.5859, 0.1521, 0.5866, 0.1544, 0.5884, 0.1571, 0.5877, 0.1523, 0.5872, 0.1549, 0.5864, 0.1572, 0.5883, 0.1546, 0.589, 0.1521, 0.5866, 0.1523, 0.5872, 0.1546, 0.589, 0.1544, 0.5884, 0.1549, 0.5864, 0.1547, 0.5859, 0.1571, 0.5877, 0.1572, 0.5883, 0.1636, 0.6188, 0.1638, 0.6202, 0.1594, 0.6275, 0.1593, 0.6262, 0.1624, 0.6045, 0.1649, 0.6057, 0.1636, 0.6188, 0.1606, 0.618, 0.1649, 0.6057, 0.1652, 0.6051, 0.1638, 0.6202, 0.1636, 0.6188, 0.1627, 0.604, 0.1624, 0.6045, 0.1606, 0.618, 0.1608, 0.6193, 0.1594, 0.6275, 0.1564, 0.6266, 0.155, 0.6288, 0.158, 0.6297, 0.1608, 0.6193, 0.1606, 0.618, 0.1562, 0.6253, 0.1564, 0.6266, 0.1638, 0.6202, 0.1608, 0.6193, 0.1564, 0.6266, 0.1594, 0.6275, 0.1606, 0.618, 0.1636, 0.6188, 0.1593, 0.6262, 0.1562, 0.6253, 0.1562, 0.6253, 0.1593, 0.6262, 0.1585, 0.6275, 0.1555, 0.6266, 0.1593, 0.6262, 0.1594, 0.6275, 0.158, 0.6297, 0.1585, 0.6275, 0.1564, 0.6266, 0.1562, 0.6253, 0.1555, 0.6266, 0.155, 0.6288, 0.1285, 0.5672, 0.132, 0.5629, 0.1121, 0.5473, 0.1084, 0.5513, 0.1503, 0.5827, 0.1501, 0.5821, 0.1524, 0.584, 0.1526, 0.5846, 0.1475, 0.5831, 0.1477, 0.5837, 0.15, 0.5854, 0.1498, 0.5849, 0.1477, 0.5837, 0.1503, 0.5827, 0.1526, 0.5846, 0.15, 0.5854, 0.1501, 0.5821, 0.1475, 0.5831, 0.1498, 0.5849, 0.1524, 0.584, 0.1591, 0.5921, 0.1565, 0.5923, 0.1585, 0.5962, 0.1611, 0.5964, 0.1565, 0.5929, 0.1592, 0.5927, 0.1611, 0.597, 0.1585, 0.5968, 0.1565, 0.5923, 0.1565, 0.5929, 0.1585, 0.5968, 0.1585, 0.5962, 0.1592, 0.5927, 0.1591, 0.5921, 0.1611, 0.5964, 0.1611, 0.597, 0.1477, 0.5802, 0.1452, 0.5813, 0.1475, 0.5831, 0.1501, 0.5821, 0.1454, 0.5819, 0.148, 0.5808, 0.1503, 0.5827, 0.1477, 0.5837, 0.1452, 0.5813, 0.1454, 0.5819, 0.1477, 0.5837, 0.1475, 0.5831, 0.148, 0.5808, 0.1477, 0.5802, 0.1501, 0.5821, 0.1503, 0.5827, 0.1526, 0.5846, 0.1524, 0.584, 0.1547, 0.5859, 0.1549, 0.5864, 0.1498, 0.5849, 0.15, 0.5854, 0.1523, 0.5872, 0.1521, 0.5866, 0.15, 0.5854, 0.1526, 0.5846, 0.1549, 0.5864, 0.1523, 0.5872, 0.1524, 0.584, 0.1498, 0.5849, 0.1521, 0.5866, 0.1547, 0.5859, 0.1572, 0.5883, 0.1571, 0.5877, 0.1591, 0.5921, 0.1592, 0.5927, 0.1544, 0.5884, 0.1546, 0.589, 0.1565, 0.5929, 0.1565, 0.5923, 0.1546, 0.589, 0.1572, 0.5883, 0.1592, 0.5927, 0.1565, 0.5929, 0.1571, 0.5877, 0.1544, 0.5884, 0.1565, 0.5923, 0.1591, 0.5921, 0.1611, 0.5964, 0.1585, 0.5962, 0.1606, 0.6001, 0.1632, 0.6008, 0.1585, 0.5968, 0.1611, 0.597, 0.163, 0.6013, 0.1604, 0.6007, 0.1585, 0.5962, 0.1585, 0.5968, 0.1604, 0.6007, 0.1606, 0.6001, 0.1611, 0.597, 0.1611, 0.5964, 0.1632, 0.6008, 0.163, 0.6013])
me_cube_001.materials.append(mat_material_003)
me_cube_001.use_remesh_preserve_volume = False
me_cube_001.use_remesh_preserve_attributes = False
me_cube_001.use_mirror_vertex_groups = False
me_cube_001.update()

# ---- objects
ob_cylinder = bpy.data.objects.new('Cylinder', me_cylinder)
ob_cube = bpy.data.objects.new('Cube', me_cube_001)

# ---- transforms, parenting, visibility, modifiers, constraints
ob_cylinder.location = (-0.3409, 0.2179, 2.187)
ob_cylinder.rotation_euler = (-0.0, 1.571, 0.0)
ob_cylinder.scale = (0.04047, 0.04047, 0.04047)
ob_cylinder.lineart.crease_threshold = 0.0
ob_cube.location = (-9.142e-10, -0.08965, -0.4467)
ob_cube.scale = (0.1847, 0.1847, 0.1847)
ob_cube.lineart.crease_threshold = 0.0

# ---- collection membership
col_collection_1.objects.link(ob_cylinder)
col_collection_1.objects.link(ob_cube)

# ---- scene / render settings (as saved in the file)
scene.frame_start = 1; scene.frame_end = 250; scene.frame_set(1)
scene.render.engine = 'BLENDER_EEVEE_NEXT'
scene.render.resolution_percentage = 50
scene.render.dither_intensity = 0.0
scene.cycles.use_denoising = False
scene.cycles.samples = 128
scene.cycles.sampling_pattern = 'TABULATED_SOBOL'
scene.cycles.light_sampling_threshold = 0.0
scene.cycles.use_adaptive_sampling = False
scene.cycles.use_light_tree = False
scene.cycles.blur_glossy = 0.0
scene.cycles.sample_clamp_indirect = 0.0
scene.view_settings.view_transform = 'Standard'
bpy.context.view_layer.update()

# ---- added for rendering (the .blend has no active camera and no usable light): camera, sun
cam_auto = bpy.data.cameras.new('AutoCamera')
cam_auto.lens = 50.0
cam_auto.sensor_width = 36.0
cam_auto.clip_end = 1000.0
ob_auto_camera = bpy.data.objects.new('AutoCamera', cam_auto)
scene.collection.objects.link(ob_auto_camera)
ob_auto_camera.location = (9.11488, -10.8677, 7.89351)
ob_auto_camera.rotation_euler = (1.09748, -7.21219e-08, 0.694738)
scene.camera = ob_auto_camera
light_auto_sun = bpy.data.lights.new('AutoSun', 'SUN')
light_auto_sun.energy = 3.0
light_auto_sun.angle = 0.0523599
ob_auto_sun = bpy.data.objects.new('AutoSun', light_auto_sun)
scene.collection.objects.link(ob_auto_sun)
ob_auto_sun.rotation_euler = (0.872665, 0.174533, 0.523599)
bpy.context.view_layer.update()
